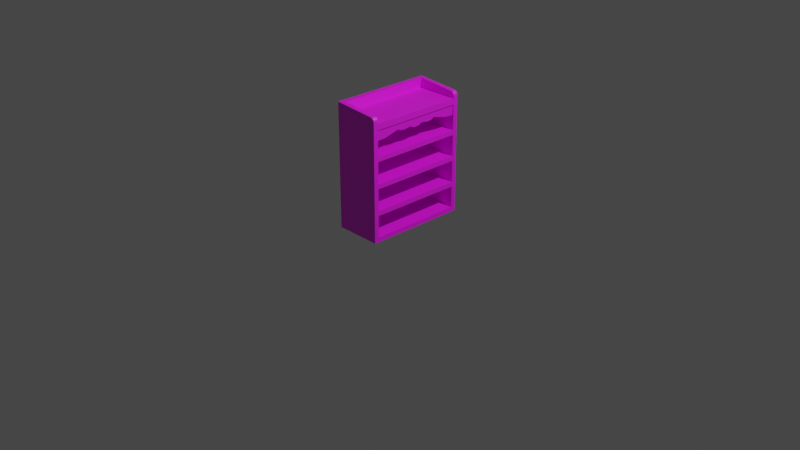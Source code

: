 # Source: shelf.blend  (saved by Blender 2.82.7; exported with 4.5.12 LTS)
import bpy
from mathutils import Matrix  # noqa: F401  (used for matrix-valued properties, if any)

bpy.ops.wm.read_factory_settings(use_empty=True)
scene = bpy.context.scene
scene.name = 'Scene'

# ---- collections
col_collection = bpy.data.collections.new('Collection'); scene.collection.children.link(col_collection)

# ---- images (referenced by path relative to the original .blend; pixels are not part of the script)
import os
ASSET_DIR = os.environ.get("B2B_ASSET_DIR", "")  # directory of the original .blend (textures are referenced by path, not embedded)
HERE = os.path.dirname(os.path.abspath(__file__))  # packed textures are extracted next to this script under _unpacked/

def load_image(name, relpath, width, height, colorspace="sRGB"):
    """Load a texture the original file referenced (path relative to the .blend, or extracted next to this script)."""
    p = next((c for c in (os.path.join(HERE, relpath), os.path.join(ASSET_DIR, relpath)) if relpath and os.path.exists(c)), "")
    if p:
        img = bpy.data.images.load(p, check_existing=True)
        img.name = name
    else:  # same state as the original file: an image datablock whose file is absent (Cycles renders it pink)
        img = bpy.data.images.new(name, width, height)
        img.source = "FILE"
        img.filepath = "//" + (relpath or name)
    img.colorspace_settings.name = colorspace
    return img
img_map__0 = load_image('Map #0', 'wood.jpg', 1024, 1024, 'sRGB')

# ---- materials (node trees are filled in below, after node groups)
mat_wood = bpy.data.materials.new('Wood')
mat_wood.use_transparent_shadow = False
mat_wood.diffuse_color = (0.5, 0.5, 0.5, 1.0)
mat_wood.roughness = 0.5528
mat_wood.specular_intensity = 1.0
mat_wood1 = bpy.data.materials.new('Wood1')
mat_wood1.use_transparent_shadow = False
mat_wood1.diffuse_color = (0.5, 0.5, 0.5, 1.0)
mat_wood1.roughness = 0.5528
mat_wood1.specular_intensity = 1.0

# ---- material node trees
mat_wood.use_nodes = True; mat_wood.node_tree.nodes.clear()
_N = mat_wood.node_tree.nodes; _L = mat_wood.node_tree.links
n0 = _N.new('ShaderNodeOutputMaterial'); n0.name = 'Material Output'; n0.location = (300, 300)
n1 = _N.new('ShaderNodeBsdfPrincipled'); n1.name = 'Principled BSDF'; n1.location = (10, 300)
n1.distribution = 'GGX'
n1.subsurface_method = 'BURLEY'
n1.inputs[2].default_value = 0.5528
n1.inputs[3].default_value = 1.45
n1.inputs[13].default_value = 1.0
n1.inputs[27].default_value = (0.0, 0.0, 0.0, 1.0)
n1.inputs[28].default_value = 1.0
n2 = _N.new('ShaderNodeTexImage'); n2.name = 'Image Texture'; n2.location = (-430, 357)
n2.image = img_map__0
_L.new(n1.outputs[0], n0.inputs[0])
_L.new(n2.outputs[0], n1.inputs[0])
n0.is_active_output = True
mat_wood1.use_nodes = True; mat_wood1.node_tree.nodes.clear()
_N = mat_wood1.node_tree.nodes; _L = mat_wood1.node_tree.links
n0 = _N.new('ShaderNodeOutputMaterial'); n0.name = 'Material Output'; n0.location = (300, 300)
n1 = _N.new('ShaderNodeBsdfPrincipled'); n1.name = 'Principled BSDF'; n1.location = (10, 300)
n1.distribution = 'GGX'
n1.subsurface_method = 'BURLEY'
n1.inputs[2].default_value = 0.5528
n1.inputs[3].default_value = 1.45
n1.inputs[13].default_value = 1.0
n1.inputs[27].default_value = (0.0, 0.0, 0.0, 1.0)
n1.inputs[28].default_value = 1.0
n2 = _N.new('ShaderNodeTexImage'); n2.name = 'Image Texture'; n2.location = (-362, 420)
n2.image = img_map__0
_L.new(n1.outputs[0], n0.inputs[0])
_L.new(n2.outputs[0], n1.inputs[0])
n0.is_active_output = True

# ---- world
world_world = bpy.data.worlds.new('World'); scene.world = world_world
world_world.use_nodes = True; world_world.node_tree.nodes.clear()
_N = world_world.node_tree.nodes; _L = world_world.node_tree.links
n0 = _N.new('ShaderNodeOutputWorld'); n0.name = 'World Output'; n0.location = (300, 300)
n1 = _N.new('ShaderNodeBackground'); n1.name = 'Background'; n1.location = (10, 300)
n1.inputs[0].default_value = (0.05088, 0.05088, 0.05088, 1.0)
_L.new(n1.outputs[0], n0.inputs[0])
n0.is_active_output = True
world_world.color = (0.05088, 0.05088, 0.05088)
world_world.use_sun_shadow = False
world_world.sun_shadow_jitter_overblur = 0.0

# ---- cameras
cam_camera = bpy.data.cameras.new('Camera')
cam_camera.clip_end = 100.0
cam_camera.ortho_scale = 7.314

# ---- lights
light_light = bpy.data.lights.new('Light', 'POINT')
light_light.transmission_factor = 0.0
light_light.energy = 1000.0
light_light.shadow_soft_size = 0.1
light_light.shadow_maximum_resolution = 0.006
light_light.use_absolute_resolution = True

# ---- meshes
me_mesh = bpy.data.meshes.new('Mesh')
me_mesh.from_pydata([(-550.0, -250.0, 0.0), (550.0, -250.0, 0.0), (-550.0, 250.0, 0.0), (550.0, 250.0, 0.0), (-550.0, -250.0, 1224.0), (550.0, -250.0, 1224.0), (-550.0, 250.0, 1224.0), (550.0, 250.0, 1224.0), (-550.0, -250.0, 50.84), (550.0, -250.0, 50.84), (550.0, 250.0, 50.84), (-550.0, 250.0, 50.84), (-550.0, -250.0, 280.7), (550.0, -250.0, 280.7), (550.0, 250.0, 280.7), (-550.0, 250.0, 280.7), (-550.0, -250.0, 331.4), (550.0, -250.0, 331.4), (550.0, 250.0, 331.4), (-550.0, 250.0, 331.4), (-550.0, -250.0, 562.5), (550.0, -250.0, 562.5), (550.0, 250.0, 562.5), (-550.0, 250.0, 562.5), (-550.0, -250.0, 612.9), (550.0, -250.0, 612.9), (550.0, 250.0, 612.9), (-550.0, 250.0, 612.9), (-550.0, -250.0, 841.9), (550.0, -250.0, 841.9), (550.0, 250.0, 841.9), (-550.0, 250.0, 841.9), (-550.0, -250.0, 892.6), (550.0, -250.0, 892.6), (550.0, 250.0, 892.6), (-550.0, 250.0, 892.6), (-550.0, -250.0, 1160.0), (550.0, -250.0, 1160.0), (550.0, 250.0, 1160.0), (-550.0, 250.0, 1160.0), (-499.6, 250.0, 0.0), (500.3, 250.0, 0.0), (500.3, -250.0, 0.0), (-499.6, -250.0, 0.0), (-499.6, -250.0, 1224.0), (500.3, -250.0, 1224.0), (500.3, 250.0, 1224.0), (-499.6, 250.0, 1224.0), (500.3, -250.0, 50.84), (-499.6, -250.0, 50.84), (500.3, -250.0, 280.7), (-499.6, -250.0, 280.7), (500.3, -250.0, 331.4), (-499.6, -250.0, 331.4), (500.3, -250.0, 562.5), (-499.6, -250.0, 562.5), (500.3, -250.0, 612.9), (-499.6, -250.0, 612.9), (500.3, -250.0, 841.9), (-499.6, -250.0, 841.9), (500.3, -250.0, 892.6), (-499.6, -250.0, 892.6), (500.3, -250.0, 1160.0), (-499.6, -250.0, 1160.0), (-499.6, 250.0, 50.84), (500.3, 250.0, 50.84), (-499.6, 250.0, 280.7), (500.3, 250.0, 280.7), (-499.6, 250.0, 331.4), (500.3, 250.0, 331.4), (-499.6, 250.0, 562.5), (500.3, 250.0, 562.5), (-499.6, 250.0, 612.9), (500.3, 250.0, 612.9), (-499.6, 250.0, 841.9), (500.3, 250.0, 841.9), (-499.6, 250.0, 892.6), (500.3, 250.0, 892.6), (-499.6, 250.0, 1160.0), (500.3, 250.0, 1160.0), (-499.6, 230.6, 50.84), (500.3, 230.6, 50.84), (500.3, 230.6, 280.7), (-499.6, 230.6, 280.7), (-499.6, 230.6, 331.4), (500.3, 230.6, 331.4), (500.3, 230.6, 562.5), (-499.6, 230.6, 562.5), (-499.6, 230.6, 612.9), (500.3, 230.6, 612.9), (500.3, 230.6, 841.9), (-499.6, 230.6, 841.9), (-499.6, 230.6, 892.6), (500.3, 230.6, 892.6), (500.3, 230.6, 1160.0), (-499.6, 230.6, 1160.0), (500.3, 200.4, 1224.0), (-499.6, 200.4, 1224.0), (-550.0, -250.0, 1241.0), (-499.6, -250.0, 1241.0), (-499.6, 200.4, 1324.0), (500.3, 200.4, 1324.0), (500.3, -250.0, 1241.0), (550.0, -250.0, 1241.0), (550.0, 250.0, 1324.0), (500.3, 250.0, 1324.0), (-499.6, 250.0, 1324.0), (-550.0, 250.0, 1324.0), (-550.0, -197.9, 1293.0), (-499.6, -197.9, 1293.0), (500.3, -197.9, 1293.0), (550.0, -197.9, 1293.0), (-550.0, -248.9, 1255.0), (-550.0, -245.7, 1267.0), (-550.0, -240.4, 1276.0), (-550.0, -233.0, 1284.0), (-550.0, -223.4, 1289.0), (-550.0, -211.7, 1292.0), (-499.6, -211.7, 1292.0), (-499.6, -223.4, 1289.0), (-499.6, -233.0, 1284.0), (-499.6, -240.4, 1276.0), (-499.6, -245.7, 1267.0), (-499.6, -248.9, 1255.0), (500.3, -248.9, 1255.0), (500.3, -245.7, 1267.0), (500.3, -240.4, 1276.0), (500.3, -233.0, 1284.0), (500.3, -223.4, 1289.0), (500.3, -211.7, 1292.0), (550.0, -211.7, 1292.0), (550.0, -223.4, 1289.0), (550.0, -233.0, 1284.0), (550.0, -240.4, 1276.0), (550.0, -245.7, 1267.0), (550.0, -248.9, 1255.0), (500.3, -218.5, 1160.0), (-499.6, -218.5, 1160.0), (500.3, -239.5, 1160.0), (-499.6, -239.5, 1160.0), (-499.6, -218.5, 1052.0), (500.3, -218.5, 1052.0), (500.3, -239.5, 1052.0), (-499.6, -239.5, 1052.0), (-430.1, -218.5, 1053.0), (-237.0, -218.5, 1096.0), (-196.7, -218.5, 1080.0), (-71.11, -218.5, 1086.0), (-50.32, -218.5, 1072.0), (73.13, -218.5, 1086.0), (148.8, -218.5, 1074.0), (242.8, -218.5, 1097.0), (430.8, -218.5, 1053.0), (430.8, -239.5, 1053.0), (242.8, -239.5, 1097.0), (204.7, -239.5, 1080.0), (73.13, -239.5, 1086.0), (51.04, -239.5, 1072.0), (-71.11, -239.5, 1086.0), (-139.7, -239.5, 1075.0), (-237.0, -239.5, 1096.0), (-430.1, -239.5, 1053.0), (51.04, -218.5, 1072.0), (-50.32, -239.5, 1072.0), (36.56, -218.5, 1066.0), (22.08, -218.5, 1064.0), (7.6, -218.5, 1063.0), (-6.88, -218.5, 1063.0), (-21.36, -218.5, 1064.0), (-35.84, -218.5, 1066.0), (-35.84, -239.5, 1066.0), (-21.36, -239.5, 1064.0), (-6.88, -239.5, 1063.0), (7.6, -239.5, 1063.0), (22.08, -239.5, 1064.0), (36.56, -239.5, 1066.0), (-139.7, -218.5, 1075.0), (204.7, -218.5, 1080.0), (148.8, -239.5, 1074.0), (-196.7, -239.5, 1080.0), (-155.4, -218.5, 1075.0), (-162.3, -218.5, 1075.0), (-169.3, -218.5, 1075.0), (-176.2, -218.5, 1076.0), (-183.1, -218.5, 1077.0), (-189.9, -218.5, 1078.0), (197.8, -218.5, 1078.0), (191.0, -218.5, 1077.0), (184.1, -218.5, 1076.0), (177.2, -218.5, 1075.0), (170.3, -218.5, 1075.0), (163.3, -218.5, 1075.0), (163.3, -239.5, 1075.0), (170.3, -239.5, 1075.0), (177.2, -239.5, 1075.0), (184.1, -239.5, 1076.0), (191.0, -239.5, 1077.0), (197.8, -239.5, 1078.0), (-189.9, -239.5, 1078.0), (-183.1, -239.5, 1077.0), (-176.2, -239.5, 1076.0), (-169.3, -239.5, 1075.0), (-162.3, -239.5, 1075.0), (-155.4, -239.5, 1075.0), (-370.4, -218.5, 1062.0), (371.3, -218.5, 1062.0), (371.3, -239.5, 1062.0), (-370.4, -239.5, 1062.0), (-380.2, -218.5, 1059.0), (-390.0, -218.5, 1057.0), (-399.9, -218.5, 1055.0), (-409.9, -218.5, 1054.0), (-420.0, -218.5, 1053.0), (420.7, -218.5, 1053.0), (410.6, -218.5, 1054.0), (400.7, -218.5, 1056.0), (390.8, -218.5, 1057.0), (381.0, -218.5, 1060.0), (381.0, -239.5, 1060.0), (390.8, -239.5, 1057.0), (400.7, -239.5, 1056.0), (410.6, -239.5, 1054.0), (420.7, -239.5, 1053.0), (-420.0, -239.5, 1053.0), (-409.9, -239.5, 1054.0), (-399.9, -239.5, 1055.0), (-390.0, -239.5, 1057.0), (-380.2, -239.5, 1059.0)], [], [(41, 42, 43), (43, 40, 41), (45, 96, 97), (97, 44, 45), (42, 48, 49), (49, 43, 42), (81, 82, 83), (83, 80, 81), (50, 52, 53), (53, 51, 50), (85, 86, 87), (87, 84, 85), (54, 56, 57), (57, 55, 54), (89, 90, 91), (91, 88, 89), (58, 60, 61), (61, 59, 58), (93, 94, 95), (95, 92, 93), (62, 45, 44), (44, 63, 62), (1, 3, 10), (10, 9, 1), (9, 10, 14), (14, 13, 9), (13, 14, 18), (18, 17, 13), (17, 18, 22), (22, 21, 17), (21, 22, 26), (26, 25, 21), (25, 26, 30), (30, 29, 25), (29, 30, 34), (34, 33, 29), (33, 34, 38), (38, 37, 33), (37, 38, 7), (7, 5, 37), (40, 64, 65), (65, 41, 40), (64, 66, 67), (67, 65, 64), (66, 68, 69), (69, 67, 66), (68, 70, 71), (71, 69, 68), (70, 72, 73), (73, 71, 70), (72, 74, 75), (75, 73, 72), (74, 76, 77), (77, 75, 74), (76, 78, 79), (79, 77, 76), (78, 47, 46), (46, 79, 78), (2, 0, 8), (8, 11, 2), (11, 8, 12), (12, 15, 11), (15, 12, 16), (16, 19, 15), (19, 16, 20), (20, 23, 19), (23, 20, 24), (24, 27, 23), (27, 24, 28), (28, 31, 27), (31, 28, 32), (32, 35, 31), (35, 32, 36), (36, 39, 35), (39, 36, 4), (4, 6, 39), (3, 1, 42), (42, 41, 3), (0, 2, 40), (40, 43, 0), (111, 104, 105), (111, 105, 101), (110, 111, 101), (107, 108, 109), (107, 109, 100), (106, 107, 100), (1, 9, 48), (48, 42, 1), (8, 0, 43), (43, 49, 8), (9, 13, 50), (50, 48, 9), (12, 8, 49), (49, 51, 12), (13, 17, 52), (52, 50, 13), (16, 12, 51), (51, 53, 16), (17, 21, 54), (54, 52, 17), (20, 16, 53), (53, 55, 20), (21, 25, 56), (56, 54, 21), (24, 20, 55), (55, 57, 24), (25, 29, 58), (58, 56, 25), (28, 24, 57), (57, 59, 28), (29, 33, 60), (60, 58, 29), (32, 28, 59), (59, 61, 32), (33, 37, 62), (62, 60, 33), (36, 32, 61), (61, 63, 36), (37, 5, 45), (45, 62, 37), (4, 36, 63), (63, 44, 4), (2, 11, 64), (64, 40, 2), (10, 3, 41), (41, 65, 10), (11, 15, 66), (66, 64, 11), (14, 10, 65), (65, 67, 14), (15, 19, 68), (68, 66, 15), (18, 14, 67), (67, 69, 18), (19, 23, 70), (70, 68, 19), (22, 18, 69), (69, 71, 22), (23, 27, 72), (72, 70, 23), (26, 22, 71), (71, 73, 26), (27, 31, 74), (74, 72, 27), (30, 26, 73), (73, 75, 30), (31, 35, 76), (76, 74, 31), (34, 30, 75), (75, 77, 34), (35, 39, 78), (78, 76, 35), (38, 34, 77), (77, 79, 38), (39, 6, 47), (47, 78, 39), (7, 38, 79), (79, 46, 7), (49, 48, 81), (81, 80, 49), (48, 50, 82), (82, 81, 48), (50, 51, 83), (83, 82, 50), (51, 49, 80), (80, 83, 51), (53, 52, 85), (85, 84, 53), (52, 54, 86), (86, 85, 52), (54, 55, 87), (87, 86, 54), (55, 53, 84), (84, 87, 55), (57, 56, 89), (89, 88, 57), (56, 58, 90), (90, 89, 56), (58, 59, 91), (91, 90, 58), (59, 57, 88), (88, 91, 59), (61, 60, 93), (93, 92, 61), (60, 62, 138), (60, 138, 136), (60, 136, 94), (60, 94, 93), (63, 139, 138), (138, 62, 63), (63, 61, 92), (92, 95, 137), (92, 137, 139), (63, 92, 139), (105, 106, 100), (100, 101, 105), (4, 44, 99), (99, 98, 4), (44, 97, 100), (100, 109, 118), (100, 118, 119), (100, 119, 120), (100, 120, 121), (100, 121, 122), (100, 122, 123), (100, 123, 99), (44, 100, 99), (97, 96, 101), (101, 100, 97), (45, 102, 124), (45, 124, 125), (45, 125, 126), (45, 126, 127), (45, 127, 128), (45, 128, 129), (45, 129, 110), (96, 45, 110), (96, 110, 101), (45, 5, 103), (103, 102, 45), (5, 7, 104), (104, 111, 130), (104, 130, 131), (104, 131, 132), (104, 132, 133), (104, 133, 134), (104, 134, 135), (104, 135, 103), (5, 104, 103), (7, 46, 105), (105, 104, 7), (46, 47, 106), (106, 105, 46), (47, 6, 107), (107, 106, 47), (4, 98, 112), (4, 112, 113), (4, 113, 114), (4, 114, 115), (4, 115, 116), (4, 116, 117), (4, 117, 108), (6, 4, 108), (6, 108, 107), (118, 109, 108), (108, 117, 118), (130, 111, 110), (110, 129, 130), (119, 118, 117), (117, 116, 119), (120, 119, 116), (116, 115, 120), (121, 120, 115), (115, 114, 121), (122, 121, 114), (114, 113, 122), (123, 122, 113), (113, 112, 123), (99, 123, 112), (112, 98, 99), (131, 130, 129), (129, 128, 131), (132, 131, 128), (128, 127, 132), (133, 132, 127), (127, 126, 133), (134, 133, 126), (126, 125, 134), (135, 134, 125), (125, 124, 135), (103, 135, 124), (124, 102, 103), (95, 94, 136), (136, 137, 95), (148, 163, 158), (158, 147, 148), (136, 141, 152), (152, 213, 214), (136, 152, 214), (214, 215, 216), (216, 217, 205), (214, 216, 205), (136, 214, 205), (136, 205, 151), (137, 136, 151), (151, 177, 186), (186, 187, 188), (151, 186, 188), (188, 189, 190), (190, 191, 150), (188, 190, 150), (151, 188, 150), (151, 150, 149), (149, 162, 164), (164, 165, 166), (149, 164, 166), (166, 167, 168), (168, 169, 148), (166, 168, 148), (149, 166, 148), (149, 148, 147), (151, 149, 147), (137, 151, 147), (176, 180, 181), (147, 176, 181), (181, 182, 183), (183, 184, 185), (181, 183, 185), (147, 181, 185), (185, 146, 145), (147, 185, 145), (137, 147, 145), (204, 208, 209), (145, 204, 209), (209, 210, 211), (211, 212, 144), (209, 211, 144), (145, 209, 144), (137, 145, 144), (137, 144, 140), (136, 138, 142), (142, 141, 136), (139, 143, 161), (161, 223, 224), (139, 161, 224), (224, 225, 226), (226, 227, 207), (224, 226, 207), (139, 224, 207), (139, 207, 160), (138, 139, 160), (160, 179, 198), (198, 199, 200), (160, 198, 200), (200, 201, 202), (202, 203, 159), (200, 202, 159), (160, 200, 159), (160, 159, 158), (158, 163, 170), (170, 171, 172), (158, 170, 172), (172, 173, 174), (174, 175, 157), (172, 174, 157), (158, 172, 157), (158, 157, 156), (160, 158, 156), (138, 160, 156), (156, 178, 192), (192, 193, 194), (156, 192, 194), (194, 195, 196), (196, 197, 155), (194, 196, 155), (156, 194, 155), (156, 155, 154), (138, 156, 154), (206, 218, 219), (154, 206, 219), (219, 220, 221), (221, 222, 153), (219, 221, 153), (154, 219, 153), (138, 154, 153), (138, 153, 142), (139, 137, 140), (140, 143, 139), (141, 142, 153), (153, 152, 141), (205, 206, 154), (154, 151, 205), (151, 154, 155), (155, 177, 151), (150, 178, 156), (156, 149, 150), (149, 156, 157), (157, 162, 149), (143, 140, 144), (144, 161, 143), (207, 204, 145), (145, 160, 207), (160, 145, 146), (146, 179, 160), (159, 176, 147), (147, 158, 159), (170, 163, 148), (148, 169, 170), (171, 170, 169), (169, 168, 171), (172, 171, 168), (168, 167, 172), (173, 172, 167), (167, 166, 173), (174, 173, 166), (166, 165, 174), (175, 174, 165), (165, 164, 175), (157, 175, 164), (164, 162, 157), (192, 178, 150), (150, 191, 192), (180, 176, 159), (159, 203, 180), (193, 192, 191), (191, 190, 193), (194, 193, 190), (190, 189, 194), (195, 194, 189), (189, 188, 195), (196, 195, 188), (188, 187, 196), (197, 196, 187), (187, 186, 197), (155, 197, 186), (186, 177, 155), (181, 180, 203), (203, 202, 181), (182, 181, 202), (202, 201, 182), (183, 182, 201), (201, 200, 183), (184, 183, 200), (200, 199, 184), (185, 184, 199), (199, 198, 185), (146, 185, 198), (198, 179, 146), (218, 206, 205), (205, 217, 218), (208, 204, 207), (207, 227, 208), (219, 218, 217), (217, 216, 219), (220, 219, 216), (216, 215, 220), (221, 220, 215), (215, 214, 221), (222, 221, 214), (214, 213, 222), (153, 222, 213), (213, 152, 153), (209, 208, 227), (227, 226, 209), (210, 209, 226), (226, 225, 210), (211, 210, 225), (225, 224, 211), (212, 211, 224), (224, 223, 212), (144, 212, 223), (223, 161, 144)])
me_mesh.polygons.foreach_set('use_smooth', [True] * 452)
me_mesh.polygons.foreach_set('material_index', [0, 0, 0, 0, 0, 0, 0, 0, 0, 0, 0, 0, 0, 0, 0, 0, 0, 0, 0, 0, 0, 0, 0, 0, 0, 0, 0, 0, 0, 0, 0, 0, 0, 0, 0, 0, 0, 0, 0, 0, 0, 0, 0, 0, 0, 0, 0, 0, 0, 0, 0, 0, 0, 0, 0, 0, 0, 0, 0, 0, 0, 0, 0, 0, 0, 0, 0, 0, 0, 0, 0, 0, 0, 0, 0, 0, 0, 0, 0, 0, 0, 0, 0, 0, 0, 0, 0, 0, 0, 0, 0, 0, 0, 0, 0, 0, 0, 0, 0, 0, 0, 0, 0, 0, 0, 0, 0, 0, 0, 0, 0, 0, 0, 0, 0, 0, 0, 0, 0, 0, 0, 0, 0, 0, 0, 0, 0, 0, 0, 0, 0, 0, 0, 0, 0, 0, 0, 0, 0, 0, 0, 0, 0, 0, 0, 0, 0, 0, 0, 0, 0, 0, 0, 0, 0, 0, 0, 0, 0, 0, 0, 0, 0, 0, 0, 0, 0, 0, 0, 0, 0, 0, 0, 0, 0, 0, 0, 0, 0, 0, 0, 0, 0, 0, 0, 0, 0, 0, 0, 0, 0, 0, 0, 0, 0, 0, 0, 0, 0, 0, 0, 0, 0, 0, 0, 0, 0, 0, 0, 0, 0, 0, 0, 0, 0, 0, 0, 0, 0, 0, 0, 0, 0, 0, 0, 0, 0, 0, 0, 0, 0, 0, 0, 0, 0, 0, 0, 0, 0, 0, 0, 0, 0, 0, 0, 0, 0, 0, 0, 0, 0, 0, 0, 0, 0, 0, 0, 0, 0, 0, 0, 0, 0, 0, 0, 0, 0, 0, 0, 0, 0, 0, 0, 0, 0, 0, 0, 0, 0, 0, 0, 0, 0, 0, 0, 0, 0, 0, 0, 0, 0, 0, 0, 0, 0, 0, 0, 0, 0, 0, 0, 0, 0, 0, 0, 0, 0, 0, 0, 0, 0, 0, 0, 0, 0, 0, 0, 0, 0, 0, 0, 0, 1, 1, 1, 1, 1, 1, 1, 1, 1, 1, 1, 1, 1, 1, 1, 1, 1, 1, 1, 1, 1, 1, 1, 1, 1, 1, 1, 1, 1, 1, 1, 1, 1, 1, 1, 1, 1, 1, 1, 1, 1, 1, 1, 1, 0, 0, 0, 0, 0, 0, 0, 0, 0, 0, 0, 0, 0, 0, 0, 0, 0, 0, 0, 0, 0, 0, 0, 0, 0, 0, 0, 0, 0, 0, 0, 0, 0, 0, 0, 0, 0, 0, 0, 0, 0, 0, 0, 0, 0, 0, 0, 0, 0, 0, 0, 0, 0, 0, 0, 0, 0, 0, 0, 0, 0, 0, 0, 0, 0, 0, 0, 0, 0, 0, 0, 0, 0, 0, 0, 0, 0, 0, 0, 0, 0, 0, 0, 0, 0, 0])
_k = set([(0, 2), (0, 8), (0, 43), (1, 3), (1, 9), (1, 42), (2, 11), (2, 40), (3, 10), (3, 41), (4, 36), (4, 98), (5, 37), (5, 103), (6, 39), (6, 107), (7, 38), (7, 104), (8, 12), (9, 13), (10, 14), (11, 15), (12, 16), (13, 17), (14, 18), (15, 19), (16, 20), (17, 21), (18, 22), (19, 23), (20, 24), (21, 25), (22, 26), (23, 27), (24, 28), (25, 29), (26, 30), (27, 31), (28, 32), (29, 33), (30, 34), (31, 35), (32, 36), (33, 37), (34, 38), (35, 39), (40, 41), (42, 43), (44, 45), (44, 97), (44, 99), (45, 96), (45, 102), (48, 49), (48, 50), (48, 81), (49, 51), (49, 80), (50, 51), (50, 82), (51, 83), (52, 53), (52, 54), (52, 85), (53, 55), (53, 84), (54, 55), (54, 86), (55, 87), (56, 57), (56, 58), (56, 89), (57, 59), (57, 88), (58, 59), (58, 90), (59, 91), (60, 61), (60, 62), (60, 93), (61, 63), (61, 92), (62, 63), (62, 138), (63, 139), (80, 81), (80, 83), (81, 82), (82, 83), (84, 85), (84, 87), (85, 86), (86, 87), (88, 89), (88, 91), (89, 90), (90, 91), (92, 93), (92, 95), (93, 94), (94, 95), (94, 136), (95, 137), (96, 97), (96, 101), (97, 100), (98, 112), (99, 123), (100, 101), (100, 109), (101, 110), (102, 124), (103, 135), (104, 105), (104, 111), (105, 106), (106, 107), (107, 108), (108, 117), (109, 118), (110, 129), (111, 130), (112, 113), (113, 114), (114, 115), (115, 116), (116, 117), (118, 119), (119, 120), (120, 121), (121, 122), (122, 123), (124, 125), (125, 126), (126, 127), (127, 128), (128, 129), (130, 131), (131, 132), (132, 133), (133, 134), (134, 135), (136, 137), (136, 138), (136, 141), (137, 139), (137, 140), (138, 139), (138, 142), (139, 143), (140, 143), (140, 144), (141, 142), (141, 152), (142, 153), (143, 161), (144, 212), (145, 146), (145, 160), (145, 204), (146, 185), (147, 148), (147, 176), (148, 169), (149, 150), (149, 162), (150, 191), (151, 154), (151, 177), (151, 205), (152, 213), (153, 222), (154, 155), (154, 206), (155, 197), (156, 157), (156, 178), (157, 175), (158, 159), (158, 163), (159, 203), (160, 179), (160, 207), (161, 223), (162, 164), (163, 170), (164, 165), (165, 166), (166, 167), (167, 168), (168, 169), (170, 171), (171, 172), (172, 173), (173, 174), (174, 175), (176, 180), (177, 186), (178, 192), (179, 198), (180, 181), (181, 182), (182, 183), (183, 184), (184, 185), (186, 187), (187, 188), (188, 189), (189, 190), (190, 191), (192, 193), (193, 194), (194, 195), (195, 196), (196, 197), (198, 199), (199, 200), (200, 201), (201, 202), (202, 203), (204, 208), (205, 217), (206, 218), (207, 227), (208, 209), (209, 210), (210, 211), (211, 212), (213, 214), (214, 215), (215, 216), (216, 217), (218, 219), (219, 220), (220, 221), (221, 222), (223, 224), (224, 225), (225, 226), (226, 227)])
me_mesh.attributes.new('sharp_edge', 'BOOLEAN', 'EDGE').data.foreach_set('value', [ (min(e.vertices), max(e.vertices)) in _k for e in me_mesh.edges])
_uv = me_mesh.uv_layers.new(name='UVChannel_1')
_uv.uv.foreach_set('vector', [-0.01325, 0.7565, -0.01325, 0.2435, 1.013, 0.2435, 1.013, 0.2435, 1.013, 0.7565, -0.01325, 0.7565, 1.013, 0.2435, 1.013, 0.7056, -0.01251, 0.7056, -0.01251, 0.7056, -0.01251, 0.2435, 1.013, 0.2435, 1.013, -0.1793, 1.013, -0.1272, -0.01251, -0.1272, -0.01251, -0.1272, -0.01251, -0.1793, 1.013, -0.1793, 1.013, -0.1272, 1.013, 0.1086, -0.01251, 0.1086, -0.01251, 0.1086, -0.01251, -0.1272, 1.013, -0.1272, 1.013, 0.1086, 1.013, 0.1606, -0.01251, 0.1606, -0.01251, 0.1606, -0.01251, 0.1086, 1.013, 0.1086, 1.013, 0.1606, 1.013, 0.3976, -0.01251, 0.3976, -0.01251, 0.3976, -0.01251, 0.1606, 1.013, 0.1606, 1.013, 0.3976, 1.013, 0.4494, -0.01251, 0.4494, -0.01251, 0.4494, -0.01251, 0.3976, 1.013, 0.3976, 1.013, 0.4494, 1.013, 0.6843, -0.01251, 0.6843, -0.01251, 0.6843, -0.01251, 0.4494, 1.013, 0.4494, 1.013, 0.6843, 1.013, 0.7363, -0.01251, 0.7363, -0.01251, 0.7363, -0.01251, 0.6843, 1.013, 0.6843, 1.013, 0.7363, 1.013, 1.011, -0.01251, 1.011, -0.01251, 1.011, -0.01251, 0.7363, 1.013, 0.7363, 1.013, 1.011, 1.013, 1.076, -0.01251, 1.076, -0.01251, 1.076, -0.01251, 1.011, 1.013, 1.011, 0.2435, -0.1793, 0.7565, -0.1793, 0.7565, -0.1272, 0.7565, -0.1272, 0.2435, -0.1272, 0.2435, -0.1793, 0.2435, -0.1272, 0.7565, -0.1272, 0.7565, 0.1086, 0.7565, 0.1086, 0.2435, 0.1086, 0.2435, -0.1272, 0.2435, 0.1086, 0.7565, 0.1086, 0.7565, 0.1606, 0.7565, 0.1606, 0.2435, 0.1606, 0.2435, 0.1086, 0.2435, 0.1606, 0.7565, 0.1606, 0.7565, 0.3976, 0.7565, 0.3976, 0.2435, 0.3976, 0.2435, 0.1606, 0.2435, 0.3976, 0.7565, 0.3976, 0.7565, 0.4494, 0.7565, 0.4494, 0.2435, 0.4494, 0.2435, 0.3976, 0.2435, 0.4494, 0.7565, 0.4494, 0.7565, 0.6843, 0.7565, 0.6843, 0.2435, 0.6843, 0.2435, 0.4494, 0.2435, 0.6843, 0.7565, 0.6843, 0.7565, 0.7363, 0.7565, 0.7363, 0.2435, 0.7363, 0.2435, 0.6843, 0.2435, 0.7363, 0.7565, 0.7363, 0.7565, 1.011, 0.7565, 1.011, 0.2435, 1.011, 0.2435, 0.7363, 0.2435, 1.011, 0.7565, 1.011, 0.7565, 1.076, 0.7565, 1.076, 0.2435, 1.076, 0.2435, 1.011, 1.013, -0.1793, 1.013, -0.1272, -0.01325, -0.1272, -0.01325, -0.1272, -0.01325, -0.1793, 1.013, -0.1793, 1.013, -0.1272, 1.013, 0.1086, -0.01325, 0.1086, -0.01325, 0.1086, -0.01325, -0.1272, 1.013, -0.1272, 1.013, 0.1086, 1.013, 0.1606, -0.01325, 0.1606, -0.01325, 0.1606, -0.01325, 0.1086, 1.013, 0.1086, 1.013, 0.1606, 1.013, 0.3976, -0.01325, 0.3976, -0.01325, 0.3976, -0.01325, 0.1606, 1.013, 0.1606, 1.013, 0.3976, 1.013, 0.4494, -0.01325, 0.4494, -0.01325, 0.4494, -0.01325, 0.3976, 1.013, 0.3976, 1.013, 0.4494, 1.013, 0.6843, -0.01325, 0.6843, -0.01325, 0.6843, -0.01325, 0.4494, 1.013, 0.4494, 1.013, 0.6843, 1.013, 0.7363, -0.01325, 0.7363, -0.01325, 0.7363, -0.01325, 0.6843, 1.013, 0.6843, 1.013, 0.7363, 1.013, 1.011, -0.01325, 1.011, -0.01325, 1.011, -0.01325, 0.7363, 1.013, 0.7363, 1.013, 1.011, 1.013, 1.076, -0.01325, 1.076, -0.01325, 1.076, -0.01325, 1.011, 1.013, 1.011, 0.2435, -0.1793, 0.7565, -0.1793, 0.7565, -0.1272, 0.7565, -0.1272, 0.2435, -0.1272, 0.2435, -0.1793, 0.2435, -0.1272, 0.7565, -0.1272, 0.7565, 0.1086, 0.7565, 0.1086, 0.2435, 0.1086, 0.2435, -0.1272, 0.2435, 0.1086, 0.7565, 0.1086, 0.7565, 0.1606, 0.7565, 0.1606, 0.2435, 0.1606, 0.2435, 0.1086, 0.2435, 0.1606, 0.7565, 0.1606, 0.7565, 0.3976, 0.7565, 0.3976, 0.2435, 0.3976, 0.2435, 0.1606, 0.2435, 0.3976, 0.7565, 0.3976, 0.7565, 0.4494, 0.7565, 0.4494, 0.2435, 0.4494, 0.2435, 0.3976, 0.2435, 0.4494, 0.7565, 0.4494, 0.7565, 0.6843, 0.7565, 0.6843, 0.2435, 0.6843, 0.2435, 0.4494, 0.2435, 0.6843, 0.7565, 0.6843, 0.7565, 0.7363, 0.7565, 0.7363, 0.2435, 0.7363, 0.2435, 0.6843, 0.2435, 0.7363, 0.7565, 0.7363, 0.7565, 1.011, 0.7565, 1.011, 0.2435, 1.011, 0.2435, 0.7363, 0.2435, 1.011, 0.7565, 1.011, 0.7565, 1.076, 0.7565, 1.076, 0.2435, 1.076, 0.2435, 1.011, -0.06421, 0.7565, -0.06421, 0.2435, -0.01325, 0.2435, -0.01325, 0.2435, -0.01325, 0.7565, -0.06421, 0.7565, 1.064, 0.2435, 1.064, 0.7565, 1.013, 0.7565, 1.013, 0.7565, 1.013, 0.2435, 1.064, 0.2435, 1.064, 0.297, 1.064, 0.7565, 1.013, 0.7565, 1.064, 0.297, 1.013, 0.7565, 1.013, 0.7056, 1.013, 0.297, 1.064, 0.297, 1.013, 0.7056, -0.06421, 0.7565, -0.06421, 0.297, -0.01251, 0.297, -0.06421, 0.7565, -0.01251, 0.297, -0.01251, 0.7056, -0.01251, 0.7565, -0.06421, 0.7565, -0.01251, 0.7056, 1.064, -0.1793, 1.064, -0.1272, 1.013, -0.1272, 1.013, -0.1272, 1.013, -0.1793, 1.064, -0.1793, -0.06421, -0.1272, -0.06421, -0.1793, -0.01251, -0.1793, -0.01251, -0.1793, -0.01251, -0.1272, -0.06421, -0.1272, 1.064, -0.1272, 1.064, 0.1086, 1.013, 0.1086, 1.013, 0.1086, 1.013, -0.1272, 1.064, -0.1272, -0.06421, 0.1086, -0.06421, -0.1272, -0.01251, -0.1272, -0.01251, -0.1272, -0.01251, 0.1086, -0.06421, 0.1086, 1.064, 0.1086, 1.064, 0.1606, 1.013, 0.1606, 1.013, 0.1606, 1.013, 0.1086, 1.064, 0.1086, -0.06421, 0.1606, -0.06421, 0.1086, -0.01251, 0.1086, -0.01251, 0.1086, -0.01251, 0.1606, -0.06421, 0.1606, 1.064, 0.1606, 1.064, 0.3976, 1.013, 0.3976, 1.013, 0.3976, 1.013, 0.1606, 1.064, 0.1606, -0.06421, 0.3976, -0.06421, 0.1606, -0.01251, 0.1606, -0.01251, 0.1606, -0.01251, 0.3976, -0.06421, 0.3976, 1.064, 0.3976, 1.064, 0.4494, 1.013, 0.4494, 1.013, 0.4494, 1.013, 0.3976, 1.064, 0.3976, -0.06421, 0.4494, -0.06421, 0.3976, -0.01251, 0.3976, -0.01251, 0.3976, -0.01251, 0.4494, -0.06421, 0.4494, 1.064, 0.4494, 1.064, 0.6843, 1.013, 0.6843, 1.013, 0.6843, 1.013, 0.4494, 1.064, 0.4494, -0.06421, 0.6843, -0.06421, 0.4494, -0.01251, 0.4494, -0.01251, 0.4494, -0.01251, 0.6843, -0.06421, 0.6843, 1.064, 0.6843, 1.064, 0.7363, 1.013, 0.7363, 1.013, 0.7363, 1.013, 0.6843, 1.064, 0.6843, -0.06421, 0.7363, -0.06421, 0.6843, -0.01251, 0.6843, -0.01251, 0.6843, -0.01251, 0.7363, -0.06421, 0.7363, 1.064, 0.7363, 1.064, 1.011, 1.013, 1.011, 1.013, 1.011, 1.013, 0.7363, 1.064, 0.7363, -0.06421, 1.011, -0.06421, 0.7363, -0.01251, 0.7363, -0.01251, 0.7363, -0.01251, 1.011, -0.06421, 1.011, 1.064, 1.011, 1.064, 1.076, 1.013, 1.076, 1.013, 1.076, 1.013, 1.011, 1.064, 1.011, -0.06421, 1.076, -0.06421, 1.011, -0.01251, 1.011, -0.01251, 1.011, -0.01251, 1.076, -0.06421, 1.076, 1.064, -0.1793, 1.064, -0.1272, 1.013, -0.1272, 1.013, -0.1272, 1.013, -0.1793, 1.064, -0.1793, -0.06421, -0.1272, -0.06421, -0.1793, -0.01325, -0.1793, -0.01325, -0.1793, -0.01325, -0.1272, -0.06421, -0.1272, 1.064, -0.1272, 1.064, 0.1086, 1.013, 0.1086, 1.013, 0.1086, 1.013, -0.1272, 1.064, -0.1272, -0.06421, 0.1086, -0.06421, -0.1272, -0.01325, -0.1272, -0.01325, -0.1272, -0.01325, 0.1086, -0.06421, 0.1086, 1.064, 0.1086, 1.064, 0.1606, 1.013, 0.1606, 1.013, 0.1606, 1.013, 0.1086, 1.064, 0.1086, -0.06421, 0.1606, -0.06421, 0.1086, -0.01325, 0.1086, -0.01325, 0.1086, -0.01325, 0.1606, -0.06421, 0.1606, 1.064, 0.1606, 1.064, 0.3976, 1.013, 0.3976, 1.013, 0.3976, 1.013, 0.1606, 1.064, 0.1606, -0.06421, 0.3976, -0.06421, 0.1606, -0.01325, 0.1606, -0.01325, 0.1606, -0.01325, 0.3976, -0.06421, 0.3976, 1.064, 0.3976, 1.064, 0.4494, 1.013, 0.4494, 1.013, 0.4494, 1.013, 0.3976, 1.064, 0.3976, -0.06421, 0.4494, -0.06421, 0.3976, -0.01325, 0.3976, -0.01325, 0.3976, -0.01325, 0.4494, -0.06421, 0.4494, 1.064, 0.4494, 1.064, 0.6843, 1.013, 0.6843, 1.013, 0.6843, 1.013, 0.4494, 1.064, 0.4494, -0.06421, 0.6843, -0.06421, 0.4494, -0.01325, 0.4494, -0.01325, 0.4494, -0.01325, 0.6843, -0.06421, 0.6843, 1.064, 0.6843, 1.064, 0.7363, 1.013, 0.7363, 1.013, 0.7363, 1.013, 0.6843, 1.064, 0.6843, -0.06421, 0.7363, -0.06421, 0.6843, -0.01325, 0.6843, -0.01325, 0.6843, -0.01325, 0.7363, -0.06421, 0.7363, 1.064, 0.7363, 1.064, 1.011, 1.013, 1.011, 1.013, 1.011, 1.013, 0.7363, 1.064, 0.7363, -0.06421, 1.011, -0.06421, 0.7363, -0.01325, 0.7363, -0.01325, 0.7363, -0.01325, 1.011, -0.06421, 1.011, 1.064, 1.011, 1.064, 1.076, 1.013, 1.076, 1.013, 1.076, 1.013, 1.011, 1.064, 1.011, -0.06421, 1.076, -0.06421, 1.011, -0.01325, 1.011, -0.01325, 1.011, -0.01325, 1.076, -0.06421, 1.076, -0.01251, 0.2435, 1.013, 0.2435, 1.013, 0.7365, 1.013, 0.7365, -0.01251, 0.7365, -0.01251, 0.2435, 0.7565, -0.1272, 0.7565, 0.1086, 0.2635, 0.1086, 0.2635, 0.1086, 0.2635, -0.1272, 0.7565, -0.1272, -0.01325, 0.2435, 1.013, 0.2435, 1.013, 0.7365, 1.013, 0.7365, -0.01325, 0.7365, -0.01325, 0.2435, 0.2435, 0.1086, 0.2435, -0.1272, 0.7365, -0.1272, 0.7365, -0.1272, 0.7365, 0.1086, 0.2435, 0.1086, -0.01251, 0.2435, 1.013, 0.2435, 1.013, 0.7365, 1.013, 0.7365, -0.01251, 0.7365, -0.01251, 0.2435, 0.7565, 0.1606, 0.7565, 0.3976, 0.2635, 0.3976, 0.2635, 0.3976, 0.2635, 0.1606, 0.7565, 0.1606, -0.01325, 0.2435, 1.013, 0.2435, 1.013, 0.7365, 1.013, 0.7365, -0.01325, 0.7365, -0.01325, 0.2435, 0.2435, 0.3976, 0.2435, 0.1606, 0.7365, 0.1606, 0.7365, 0.1606, 0.7365, 0.3976, 0.2435, 0.3976, -0.01251, 0.2435, 1.013, 0.2435, 1.013, 0.7365, 1.013, 0.7365, -0.01251, 0.7365, -0.01251, 0.2435, 0.7565, 0.4494, 0.7565, 0.6843, 0.2635, 0.6843, 0.2635, 0.6843, 0.2635, 0.4494, 0.7565, 0.4494, -0.01325, 0.2435, 1.013, 0.2435, 1.013, 0.7365, 1.013, 0.7365, -0.01325, 0.7365, -0.01325, 0.2435, 0.2435, 0.6843, 0.2435, 0.4494, 0.7365, 0.4494, 0.7365, 0.4494, 0.7365, 0.6843, 0.2435, 0.6843, -0.01251, 0.2435, 1.013, 0.2435, 1.013, 0.7365, 1.013, 0.7365, -0.01251, 0.7365, -0.01251, 0.2435, 0.7565, 0.7363, 0.7565, 1.011, 0.7457, 1.011, 0.7565, 0.7363, 0.7457, 1.011, 0.7241, 1.011, 0.7565, 0.7363, 0.7241, 1.011, 0.2635, 1.011, 0.7565, 0.7363, 0.2635, 1.011, 0.2635, 0.7363, 1.013, 0.2435, 1.013, 0.2543, -0.01325, 0.2543, -0.01325, 0.2543, -0.01325, 0.2435, 1.013, 0.2435, 0.2435, 1.011, 0.2435, 0.7363, 0.7365, 0.7363, 0.7365, 0.7363, 0.7365, 1.011, 0.2759, 1.011, 0.7365, 0.7363, 0.2759, 1.011, 0.2543, 1.011, 0.2435, 1.011, 0.7365, 0.7363, 0.2543, 1.011, 1.013, 0.7565, -0.01251, 0.7565, -0.01251, 0.7056, -0.01251, 0.7056, 1.013, 0.7056, 1.013, 0.7565, -0.06421, 1.076, -0.01251, 1.076, -0.01251, 1.094, -0.01251, 1.094, -0.06421, 1.094, -0.06421, 1.076, 0.2435, 1.076, 0.7056, 1.076, 0.7056, 1.179, 0.7056, 1.179, 0.297, 1.148, 0.2828, 1.146, 0.7056, 1.179, 0.2828, 1.146, 0.2708, 1.143, 0.7056, 1.179, 0.2708, 1.143, 0.261, 1.138, 0.7056, 1.179, 0.261, 1.138, 0.2534, 1.13, 0.7056, 1.179, 0.2534, 1.13, 0.2479, 1.12, 0.7056, 1.179, 0.2479, 1.12, 0.2446, 1.108, 0.7056, 1.179, 0.2446, 1.108, 0.2435, 1.094, 0.2435, 1.076, 0.7056, 1.179, 0.2435, 1.094, -0.01251, 1.076, 1.013, 1.076, 1.013, 1.179, 1.013, 1.179, -0.01251, 1.179, -0.01251, 1.076, 0.7565, 1.076, 0.7565, 1.094, 0.7554, 1.108, 0.7565, 1.076, 0.7554, 1.108, 0.7521, 1.12, 0.7565, 1.076, 0.7521, 1.12, 0.7466, 1.13, 0.7565, 1.076, 0.7466, 1.13, 0.739, 1.138, 0.7565, 1.076, 0.739, 1.138, 0.7292, 1.143, 0.7565, 1.076, 0.7292, 1.143, 0.7172, 1.146, 0.7565, 1.076, 0.7172, 1.146, 0.703, 1.148, 0.2944, 1.076, 0.7565, 1.076, 0.703, 1.148, 0.2944, 1.076, 0.703, 1.148, 0.2944, 1.179, 1.013, 1.076, 1.064, 1.076, 1.064, 1.094, 1.064, 1.094, 1.013, 1.094, 1.013, 1.076, 0.2435, 1.076, 0.7565, 1.076, 0.7565, 1.179, 0.7565, 1.179, 0.297, 1.148, 0.2828, 1.146, 0.7565, 1.179, 0.2828, 1.146, 0.2708, 1.143, 0.7565, 1.179, 0.2708, 1.143, 0.261, 1.138, 0.7565, 1.179, 0.261, 1.138, 0.2534, 1.13, 0.7565, 1.179, 0.2534, 1.13, 0.2479, 1.12, 0.7565, 1.179, 0.2479, 1.12, 0.2446, 1.108, 0.7565, 1.179, 0.2446, 1.108, 0.2435, 1.094, 0.2435, 1.076, 0.7565, 1.179, 0.2435, 1.094, -0.06421, 1.076, -0.01325, 1.076, -0.01325, 1.179, -0.01325, 1.179, -0.06421, 1.179, -0.06421, 1.076, -0.01325, 1.076, 1.013, 1.076, 1.013, 1.179, 1.013, 1.179, -0.01325, 1.179, -0.01325, 1.076, 1.013, 1.076, 1.064, 1.076, 1.064, 1.179, 1.064, 1.179, 1.013, 1.179, 1.013, 1.076, 0.7565, 1.076, 0.7565, 1.094, 0.7554, 1.108, 0.7565, 1.076, 0.7554, 1.108, 0.7521, 1.12, 0.7565, 1.076, 0.7521, 1.12, 0.7466, 1.13, 0.7565, 1.076, 0.7466, 1.13, 0.739, 1.138, 0.7565, 1.076, 0.739, 1.138, 0.7292, 1.143, 0.7565, 1.076, 0.7292, 1.143, 0.7172, 1.146, 0.7565, 1.076, 0.7172, 1.146, 0.703, 1.148, 0.2435, 1.076, 0.7565, 1.076, 0.703, 1.148, 0.2435, 1.076, 0.703, 1.148, 0.2435, 1.179, -0.01251, 0.2828, -0.01251, 0.297, -0.06421, 0.297, -0.06421, 0.297, -0.06421, 0.2828, -0.01251, 0.2828, 1.064, 0.2828, 1.064, 0.297, 1.013, 0.297, 1.013, 0.297, 1.013, 0.2828, 1.064, 0.2828, -0.01251, 0.2708, -0.01251, 0.2828, -0.06421, 0.2828, -0.06421, 0.2828, -0.06421, 0.2708, -0.01251, 0.2708, -0.01251, 0.261, -0.01251, 0.2708, -0.06421, 0.2708, -0.06421, 0.2708, -0.06421, 0.261, -0.01251, 0.261, -0.01251, 1.13, -0.01251, 1.138, -0.06421, 1.138, -0.06421, 1.138, -0.06421, 1.13, -0.01251, 1.13, -0.01251, 1.12, -0.01251, 1.13, -0.06421, 1.13, -0.06421, 1.13, -0.06421, 1.12, -0.01251, 1.12, -0.01251, 1.108, -0.01251, 1.12, -0.06421, 1.12, -0.06421, 1.12, -0.06421, 1.108, -0.01251, 1.108, -0.01251, 1.094, -0.01251, 1.108, -0.06421, 1.108, -0.06421, 1.108, -0.06421, 1.094, -0.01251, 1.094, 1.064, 0.2708, 1.064, 0.2828, 1.013, 0.2828, 1.013, 0.2828, 1.013, 0.2708, 1.064, 0.2708, 1.064, 0.261, 1.064, 0.2708, 1.013, 0.2708, 1.013, 0.2708, 1.013, 0.261, 1.064, 0.261, 1.064, 1.13, 1.064, 1.138, 1.013, 1.138, 1.013, 1.138, 1.013, 1.13, 1.064, 1.13, 1.064, 1.12, 1.064, 1.13, 1.013, 1.13, 1.013, 1.13, 1.013, 1.12, 1.064, 1.12, 1.064, 1.108, 1.064, 1.12, 1.013, 1.12, 1.013, 1.12, 1.013, 1.108, 1.064, 1.108, 1.064, 1.094, 1.064, 1.108, 1.013, 1.108, 1.013, 1.108, 1.013, 1.094, 1.064, 1.094, 1.013, 0.7365, -0.01325, 0.7365, -0.01325, 0.2759, -0.01325, 0.2759, 1.013, 0.2759, 1.013, 0.7365, 0.5516, 0.2759, 0.5516, 0.2543, 0.5729, 0.2543, 0.5729, 0.2543, 0.5729, 0.2759, 0.5516, 0.2759, -0.02706, 0.9301, -0.02706, 0.0946, 0.04625, 0.09927, 0.04625, 0.09927, 0.05691, 0.1019, 0.06749, 0.1083, -0.02706, 0.9301, 0.04625, 0.09927, 0.06749, 0.1083, 0.06749, 0.1083, 0.07798, 0.1185, 0.0884, 0.1326, 0.0884, 0.1326, 0.09873, 0.1505, 0.109, 0.1722, 0.06749, 0.1083, 0.0884, 0.1326, 0.109, 0.1722, -0.02706, 0.9301, 0.06749, 0.1083, 0.109, 0.1722, -0.02706, 0.9301, 0.109, 0.1722, 0.2444, 0.4372, 1.027, 0.9301, -0.02706, 0.9301, 0.2444, 0.4372, 0.2444, 0.4372, 0.2846, 0.3066, 0.2918, 0.2949, 0.2918, 0.2949, 0.299, 0.2853, 0.3063, 0.2776, 0.2444, 0.4372, 0.2918, 0.2949, 0.3063, 0.2776, 0.3063, 0.2776, 0.3136, 0.272, 0.3209, 0.2684, 0.3209, 0.2684, 0.3282, 0.2669, 0.3436, 0.2651, 0.3063, 0.2776, 0.3209, 0.2684, 0.3436, 0.2651, 0.2444, 0.4372, 0.3063, 0.2776, 0.3436, 0.2651, 0.2444, 0.4372, 0.3436, 0.2651, 0.4233, 0.3526, 0.4233, 0.3526, 0.4466, 0.2432, 0.4618, 0.1967, 0.4618, 0.1967, 0.4771, 0.1812, 0.4924, 0.1735, 0.4233, 0.3526, 0.4618, 0.1967, 0.4924, 0.1735, 0.4924, 0.1735, 0.5076, 0.1735, 0.5229, 0.1812, 0.5229, 0.1812, 0.5382, 0.1967, 0.5534, 0.2432, 0.4924, 0.1735, 0.5229, 0.1812, 0.5534, 0.2432, 0.4233, 0.3526, 0.4924, 0.1735, 0.5534, 0.2432, 0.4233, 0.3526, 0.5534, 0.2432, 0.5753, 0.3526, 0.2444, 0.4372, 0.4233, 0.3526, 0.5753, 0.3526, 1.027, 0.9301, 0.2444, 0.4372, 0.5753, 0.3526, 0.6476, 0.2663, 0.6642, 0.2667, 0.6715, 0.2683, 0.5753, 0.3526, 0.6476, 0.2663, 0.6715, 0.2683, 0.6715, 0.2683, 0.6788, 0.272, 0.6861, 0.2776, 0.6861, 0.2776, 0.6934, 0.2852, 0.7006, 0.2949, 0.6715, 0.2683, 0.6861, 0.2776, 0.7006, 0.2949, 0.5753, 0.3526, 0.6715, 0.2683, 0.7006, 0.2949, 0.7006, 0.2949, 0.7078, 0.3066, 0.7503, 0.4338, 0.5753, 0.3526, 0.7006, 0.2949, 0.7503, 0.4338, 1.027, 0.9301, 0.5753, 0.3526, 0.7503, 0.4338, 0.8909, 0.1687, 0.9012, 0.1481, 0.9115, 0.1311, 0.7503, 0.4338, 0.8909, 0.1687, 0.9115, 0.1311, 0.9115, 0.1311, 0.922, 0.1177, 0.9325, 0.1079, 0.9325, 0.1079, 0.9431, 0.1018, 0.9537, 0.09927, 0.9115, 0.1311, 0.9325, 0.1079, 0.9537, 0.09927, 0.7503, 0.4338, 0.9115, 0.1311, 0.9537, 0.09927, 1.027, 0.9301, 0.7503, 0.4338, 0.9537, 0.09927, 1.027, 0.9301, 0.9537, 0.09927, 1.027, 0.0946, 0.2759, 1.011, 0.2543, 1.011, 0.2543, 0.9003, 0.2543, 0.9003, 0.2759, 0.9003, 0.2759, 1.011, -0.02706, 0.9301, -0.02706, 0.0946, 0.04625, 0.09927, 0.04625, 0.09927, 0.05692, 0.1018, 0.06751, 0.1079, -0.02706, 0.9301, 0.04625, 0.09927, 0.06751, 0.1079, 0.06751, 0.1079, 0.07802, 0.1177, 0.08846, 0.1311, 0.08846, 0.1311, 0.09883, 0.1481, 0.1091, 0.1687, 0.06751, 0.1079, 0.08846, 0.1311, 0.1091, 0.1687, -0.02706, 0.9301, 0.06751, 0.1079, 0.1091, 0.1687, -0.02706, 0.9301, 0.1091, 0.1687, 0.2497, 0.4338, 1.027, 0.9301, -0.02706, 0.9301, 0.2497, 0.4338, 0.2497, 0.4338, 0.2922, 0.3066, 0.2994, 0.2949, 0.2994, 0.2949, 0.3066, 0.2852, 0.3139, 0.2776, 0.2497, 0.4338, 0.2994, 0.2949, 0.3139, 0.2776, 0.3139, 0.2776, 0.3212, 0.272, 0.3285, 0.2683, 0.3285, 0.2683, 0.3358, 0.2667, 0.3524, 0.2663, 0.3139, 0.2776, 0.3285, 0.2683, 0.3524, 0.2663, 0.2497, 0.4338, 0.3139, 0.2776, 0.3524, 0.2663, 0.2497, 0.4338, 0.3524, 0.2663, 0.4247, 0.3526, 0.4247, 0.3526, 0.4466, 0.2432, 0.4618, 0.1967, 0.4618, 0.1967, 0.4771, 0.1812, 0.4924, 0.1735, 0.4247, 0.3526, 0.4618, 0.1967, 0.4924, 0.1735, 0.4924, 0.1735, 0.5076, 0.1735, 0.5229, 0.1812, 0.5229, 0.1812, 0.5382, 0.1967, 0.5534, 0.2432, 0.4924, 0.1735, 0.5229, 0.1812, 0.5534, 0.2432, 0.4247, 0.3526, 0.4924, 0.1735, 0.5534, 0.2432, 0.4247, 0.3526, 0.5534, 0.2432, 0.5767, 0.3526, 0.2497, 0.4338, 0.4247, 0.3526, 0.5767, 0.3526, 1.027, 0.9301, 0.2497, 0.4338, 0.5767, 0.3526, 0.5767, 0.3526, 0.6564, 0.2651, 0.6718, 0.2669, 0.6718, 0.2669, 0.6791, 0.2684, 0.6864, 0.272, 0.5767, 0.3526, 0.6718, 0.2669, 0.6864, 0.272, 0.6864, 0.272, 0.6937, 0.2776, 0.701, 0.2853, 0.701, 0.2853, 0.7082, 0.2949, 0.7154, 0.3066, 0.6864, 0.272, 0.701, 0.2853, 0.7154, 0.3066, 0.5767, 0.3526, 0.6864, 0.272, 0.7154, 0.3066, 0.5767, 0.3526, 0.7154, 0.3066, 0.7556, 0.4372, 1.027, 0.9301, 0.5767, 0.3526, 0.7556, 0.4372, 0.891, 0.1722, 0.9013, 0.1505, 0.9116, 0.1326, 0.7556, 0.4372, 0.891, 0.1722, 0.9116, 0.1326, 0.9116, 0.1326, 0.922, 0.1185, 0.9325, 0.1083, 0.9325, 0.1083, 0.9431, 0.1019, 0.9537, 0.09927, 0.9116, 0.1326, 0.9325, 0.1083, 0.9537, 0.09927, 0.7556, 0.4372, 0.9116, 0.1326, 0.9537, 0.09927, 1.027, 0.9301, 0.7556, 0.4372, 0.9537, 0.09927, 1.027, 0.9301, 0.9537, 0.09927, 1.027, 0.0946, 0.7457, 1.011, 0.7241, 1.011, 0.7241, 0.9003, 0.7241, 0.9003, 0.7457, 0.9003, 0.7457, 1.011, -0.01325, 0.2759, -0.01325, 0.2543, 0.05809, 0.2543, 0.05809, 0.2543, 0.05809, 0.2759, -0.01325, 0.2759, 0.1191, 0.2759, 0.1191, 0.2543, 0.2509, 0.2543, 0.2509, 0.2543, 0.2509, 0.2759, 0.1191, 0.2759, 0.2509, 0.2759, 0.2509, 0.2543, 0.29, 0.2543, 0.29, 0.2543, 0.29, 0.2759, 0.2509, 0.2759, 0.3474, 0.2759, 0.3474, 0.2543, 0.425, 0.2543, 0.425, 0.2543, 0.425, 0.2759, 0.3474, 0.2759, 0.425, 0.2759, 0.425, 0.2543, 0.4476, 0.2543, 0.4476, 0.2543, 0.4476, 0.2759, 0.425, 0.2759, 1.013, 0.2543, 1.013, 0.2759, 0.9412, 0.2759, 0.9412, 0.2759, 0.9412, 0.2543, 1.013, 0.2543, 0.88, 0.2543, 0.88, 0.2759, 0.7432, 0.2759, 0.7432, 0.2759, 0.7432, 0.2543, 0.88, 0.2543, 0.7432, 0.2543, 0.7432, 0.2759, 0.7018, 0.2759, 0.7018, 0.2759, 0.7018, 0.2543, 0.7432, 0.2543, 0.6433, 0.2543, 0.6433, 0.2759, 0.5729, 0.2759, 0.5729, 0.2759, 0.5729, 0.2543, 0.6433, 0.2543, 0.5368, 0.2543, 0.5516, 0.2543, 0.5516, 0.2759, 0.5516, 0.2759, 0.5368, 0.2759, 0.5368, 0.2543, 0.5219, 0.2543, 0.5368, 0.2543, 0.5368, 0.2759, 0.5368, 0.2759, 0.5219, 0.2759, 0.5219, 0.2543, 0.5071, 0.2543, 0.5219, 0.2543, 0.5219, 0.2759, 0.5219, 0.2759, 0.5071, 0.2759, 0.5071, 0.2543, 0.4922, 0.2543, 0.5071, 0.2543, 0.5071, 0.2759, 0.5071, 0.2759, 0.4922, 0.2759, 0.4922, 0.2543, 0.4773, 0.2543, 0.4922, 0.2543, 0.4922, 0.2759, 0.4922, 0.2759, 0.4773, 0.2759, 0.4773, 0.2543, 0.4625, 0.2543, 0.4773, 0.2543, 0.4773, 0.2759, 0.4773, 0.2759, 0.4625, 0.2759, 0.4625, 0.2543, 0.4476, 0.2543, 0.4625, 0.2543, 0.4625, 0.2759, 0.4625, 0.2759, 0.4476, 0.2759, 0.4476, 0.2543, 0.3325, 0.2543, 0.3474, 0.2543, 0.3474, 0.2759, 0.3474, 0.2759, 0.3325, 0.2759, 0.3325, 0.2543, 0.6594, 0.2759, 0.6433, 0.2759, 0.6433, 0.2543, 0.6433, 0.2543, 0.6594, 0.2543, 0.6594, 0.2759, 0.3253, 0.2543, 0.3325, 0.2543, 0.3325, 0.2759, 0.3325, 0.2759, 0.3253, 0.2759, 0.3253, 0.2543, 0.3182, 0.2543, 0.3253, 0.2543, 0.3253, 0.2759, 0.3253, 0.2759, 0.3182, 0.2759, 0.3182, 0.2543, 0.3111, 0.2543, 0.3182, 0.2543, 0.3182, 0.2759, 0.3182, 0.2759, 0.3111, 0.2759, 0.3111, 0.2543, 0.3041, 0.2543, 0.3111, 0.2543, 0.3111, 0.2759, 0.3111, 0.2759, 0.3041, 0.2759, 0.3041, 0.2543, 0.297, 0.2543, 0.3041, 0.2543, 0.3041, 0.2759, 0.3041, 0.2759, 0.297, 0.2759, 0.297, 0.2543, 0.29, 0.2543, 0.297, 0.2543, 0.297, 0.2759, 0.297, 0.2759, 0.29, 0.2759, 0.29, 0.2543, 0.6665, 0.2759, 0.6594, 0.2759, 0.6594, 0.2543, 0.6594, 0.2543, 0.6665, 0.2543, 0.6665, 0.2759, 0.6737, 0.2759, 0.6665, 0.2759, 0.6665, 0.2543, 0.6665, 0.2543, 0.6737, 0.2543, 0.6737, 0.2759, 0.6807, 0.2759, 0.6737, 0.2759, 0.6737, 0.2543, 0.6737, 0.2543, 0.6807, 0.2543, 0.6807, 0.2759, 0.6878, 0.2759, 0.6807, 0.2759, 0.6807, 0.2543, 0.6807, 0.2543, 0.6878, 0.2543, 0.6878, 0.2759, 0.6948, 0.2759, 0.6878, 0.2759, 0.6878, 0.2543, 0.6878, 0.2543, 0.6948, 0.2543, 0.6948, 0.2759, 0.7018, 0.2759, 0.6948, 0.2759, 0.6948, 0.2543, 0.6948, 0.2543, 0.7018, 0.2543, 0.7018, 0.2759, 0.1092, 0.2543, 0.1191, 0.2543, 0.1191, 0.2759, 0.1191, 0.2759, 0.1092, 0.2759, 0.1092, 0.2543, 0.89, 0.2759, 0.88, 0.2759, 0.88, 0.2543, 0.88, 0.2543, 0.89, 0.2543, 0.89, 0.2759, 0.0991, 0.2543, 0.1092, 0.2543, 0.1092, 0.2759, 0.1092, 0.2759, 0.0991, 0.2759, 0.0991, 0.2543, 0.08897, 0.2543, 0.0991, 0.2543, 0.0991, 0.2759, 0.0991, 0.2759, 0.08897, 0.2759, 0.08897, 0.2543, 0.07875, 0.2543, 0.08897, 0.2543, 0.08897, 0.2759, 0.08897, 0.2759, 0.07875, 0.2759, 0.07875, 0.2543, 0.06846, 0.2543, 0.07875, 0.2543, 0.07875, 0.2759, 0.07875, 0.2759, 0.06846, 0.2759, 0.06846, 0.2543, 0.05809, 0.2543, 0.06846, 0.2543, 0.06846, 0.2759, 0.06846, 0.2759, 0.05809, 0.2759, 0.05809, 0.2543, 0.9001, 0.2759, 0.89, 0.2759, 0.89, 0.2543, 0.89, 0.2543, 0.9001, 0.2543, 0.9001, 0.2759, 0.9103, 0.2759, 0.9001, 0.2759, 0.9001, 0.2543, 0.9001, 0.2543, 0.9103, 0.2543, 0.9103, 0.2759, 0.9205, 0.2759, 0.9103, 0.2759, 0.9103, 0.2543, 0.9103, 0.2543, 0.9205, 0.2543, 0.9205, 0.2759, 0.9308, 0.2759, 0.9205, 0.2759, 0.9205, 0.2543, 0.9205, 0.2543, 0.9308, 0.2543, 0.9308, 0.2759, 0.9412, 0.2759, 0.9308, 0.2759, 0.9308, 0.2543, 0.9308, 0.2543, 0.9412, 0.2543, 0.9412, 0.2759])
me_mesh.materials.append(mat_wood)
me_mesh.materials.append(mat_wood1)
me_mesh.use_remesh_fix_poles = True
me_mesh.use_remesh_preserve_attributes = False
me_mesh.use_mirror_vertex_groups = False
me_mesh.update()
me_mesh.normals_split_custom_set([tuple(v) for v in zip(*[iter([0.0, 0.0, -1.0, 0.0, 0.0, -1.0, 0.0, 0.0, -1.0, 0.0, 0.0, -1.0, 0.0, 0.0, -1.0, 0.0, 0.0, -1.0, 0.0, 0.0, 1.0, 0.0, 0.0, 1.0, 0.0, 0.0, 1.0, 0.0, 0.0, 1.0, 0.0, 0.0, 1.0, 0.0, 0.0, 1.0, 0.0, -1.0, 0.0, 0.0, -1.0, 0.0, 0.0, -1.0, 0.0, 0.0, -1.0, 0.0, 0.0, -1.0, 0.0, 0.0, -1.0, 0.0, 0.0, -1.0, 0.0, 0.0, -1.0, 0.0, 0.0, -1.0, 0.0, 0.0, -1.0, 0.0, 0.0, -1.0, 0.0, 0.0, -1.0, 0.0, 0.0, -1.0, 0.0, 0.0, -1.0, 0.0, 0.0, -1.0, 0.0, 0.0, -1.0, 0.0, 0.0, -1.0, 0.0, 0.0, -1.0, 0.0, 0.0, -1.0, 0.0, 0.0, -1.0, 0.0, 0.0, -1.0, 0.0, 0.0, -1.0, 0.0, 0.0, -1.0, 0.0, 0.0, -1.0, 0.0, 0.0, -1.0, 0.0, 0.0, -1.0, 0.0, 0.0, -1.0, 0.0, 0.0, -1.0, 0.0, 0.0, -1.0, 0.0, 0.0, -1.0, 0.0, 0.0, -1.0, 0.0, 0.0, -1.0, 0.0, 0.0, -1.0, 0.0, 0.0, -1.0, 0.0, 0.0, -1.0, 0.0, 0.0, -1.0, 0.0, 0.0, -1.0, 0.0, 0.0, -1.0, 0.0, 0.0, -1.0, 0.0, 0.0, -1.0, 0.0, 0.0, -1.0, 0.0, 0.0, -1.0, 0.0, 0.0, -1.0, 0.0, 0.0, -1.0, 0.0, 0.0, -1.0, 0.0, 0.0, -1.0, 0.0, 0.0, -1.0, 0.0, 0.0, -1.0, 0.0, 0.0, -1.0, 1.503e-07, 0.0, -1.0, 1.636e-07, 0.0, -1.0, 5.252e-08, 0.0, -1.0, 5.252e-08, 0.0, -1.0, -7.712e-08, 0.0, -1.0, 1.503e-07, 1.0, 0.0, 0.0, 1.0, 0.0, 0.0, 1.0, 0.0, 0.0, 1.0, 0.0, 0.0, 1.0, 0.0, 0.0, 1.0, 0.0, 0.0, 1.0, 0.0, 0.0, 1.0, 0.0, 0.0, 1.0, 0.0, 0.0, 1.0, 0.0, 0.0, 1.0, 0.0, 0.0, 1.0, 0.0, 0.0, 1.0, 0.0, 0.0, 1.0, 0.0, 0.0, 1.0, 0.0, 0.0, 1.0, 0.0, 0.0, 1.0, 0.0, 0.0, 1.0, 0.0, 0.0, 1.0, 0.0, 0.0, 1.0, 0.0, 0.0, 1.0, 0.0, 0.0, 1.0, 0.0, 0.0, 1.0, 0.0, 0.0, 1.0, 0.0, 0.0, 1.0, 0.0, 0.0, 1.0, 0.0, 0.0, 1.0, 0.0, 0.0, 1.0, 0.0, 0.0, 1.0, 0.0, 0.0, 1.0, 0.0, 0.0, 1.0, 0.0, 0.0, 1.0, 0.0, 0.0, 1.0, 0.0, 0.0, 1.0, 0.0, 0.0, 1.0, 0.0, 0.0, 1.0, 0.0, 0.0, 1.0, 0.0, 0.0, 1.0, 0.0, 0.0, 1.0, 0.0, 0.0, 1.0, 0.0, 0.0, 1.0, 0.0, 0.0, 1.0, 0.0, 0.0, 1.0, 0.0, 0.0, 1.0, 0.0, 0.0, 1.0, 0.0, 0.0, 1.0, 0.0, 0.0, 1.0, 0.0, 0.0, 1.0, 0.0, 0.0, 1.0, 0.0, 0.0, 1.0, 0.0, 0.0, 1.0, 0.0, 0.0, 1.0, 0.0, 0.0, 1.0, 0.0, 0.0, 1.0, 0.0, 0.0, 0.0, 1.0, 0.0, 0.0, 1.0, 0.0, 0.0, 1.0, 0.0, 0.0, 1.0, 0.0, 0.0, 1.0, 0.0, 0.0, 1.0, 0.0, 0.0, 1.0, 0.0, 0.0, 1.0, 0.0, 0.0, 1.0, 0.0, 0.0, 1.0, 0.0, 0.0, 1.0, 0.0, 0.0, 1.0, 0.0, 0.0, 1.0, 0.0, 0.0, 1.0, 0.0, 0.0, 1.0, 0.0, 0.0, 1.0, 0.0, 0.0, 1.0, 0.0, 0.0, 1.0, 0.0, 0.0, 1.0, 0.0, 0.0, 1.0, 0.0, 0.0, 1.0, 0.0, 0.0, 1.0, 0.0, 0.0, 1.0, 0.0, 0.0, 1.0, 0.0, 0.0, 1.0, 0.0, 0.0, 1.0, 0.0, 0.0, 1.0, 0.0, 0.0, 1.0, 0.0, 0.0, 1.0, 0.0, 0.0, 1.0, 0.0, 0.0, 1.0, 0.0, 0.0, 1.0, 0.0, 0.0, 1.0, 0.0, 0.0, 1.0, 0.0, 0.0, 1.0, 0.0, 0.0, 1.0, 0.0, 0.0, 1.0, 0.0, 0.0, 1.0, 0.0, 0.0, 1.0, 0.0, 0.0, 1.0, 0.0, 0.0, 1.0, 0.0, 0.0, 1.0, 0.0, 0.0, 1.0, 0.0, 0.0, 1.0, -3.939e-08, 0.0, 1.0, -1.227e-07, 0.0, 1.0, -1.227e-07, 0.0, 1.0, 0.0, 0.0, 1.0, 0.0, 0.0, 1.0, -3.939e-08, 0.0, 1.0, 5.784e-08, 0.0, 1.0, -1.128e-07, 0.0, 1.0, -1.128e-07, 0.0, 1.0, -1.227e-07, 0.0, 1.0, -3.939e-08, -1.0, 0.0, 0.0, -1.0, 0.0, 0.0, -1.0, 0.0, 0.0, -1.0, 0.0, 0.0, -1.0, 0.0, 0.0, -1.0, 0.0, 0.0, -1.0, 0.0, 0.0, -1.0, 0.0, 0.0, -1.0, 0.0, 0.0, -1.0, 0.0, 0.0, -1.0, 0.0, 0.0, -1.0, 0.0, 0.0, -1.0, 0.0, 0.0, -1.0, 0.0, 0.0, -1.0, 0.0, 0.0, -1.0, 0.0, 0.0, -1.0, 0.0, 0.0, -1.0, 0.0, 0.0, -1.0, 0.0, 0.0, -1.0, 0.0, 0.0, -1.0, 0.0, 0.0, -1.0, 0.0, 0.0, -1.0, 0.0, 0.0, -1.0, 0.0, 0.0, -1.0, 0.0, 0.0, -1.0, 0.0, 0.0, -1.0, 0.0, 0.0, -1.0, 0.0, 0.0, -1.0, 0.0, 0.0, -1.0, 0.0, 0.0, -1.0, 0.0, 0.0, -1.0, 0.0, 0.0, -1.0, 0.0, 0.0, -1.0, 0.0, 0.0, -1.0, 0.0, 0.0, -1.0, 0.0, 0.0, -1.0, 0.0, 0.0, -1.0, 0.0, 0.0, -1.0, 0.0, 0.0, -1.0, 0.0, 0.0, -1.0, 0.0, 0.0, -1.0, 0.0, 0.0, -1.0, 0.0, 0.0, -1.0, 0.0, 0.0, -1.0, 0.0, 0.0, -1.0, 0.0, 0.0, -1.0, 0.0, 0.0, -1.0, 0.0, 0.0, -1.0, 0.0, 0.0, -1.0, 0.0, 0.0, -1.0, 1.054e-07, 0.0, -1.0, 1.054e-07, 0.0, -1.0, 3.916e-08, 0.0, -1.0, 0.0, 0.0, 0.0, 0.0, -1.0, 0.0, 0.0, -1.0, 0.0, 0.0, -1.0, 0.0, 0.0, -1.0, 0.0, 0.0, -1.0, 0.0, 0.0, -1.0, 0.0, 0.0, -1.0, 0.0, 0.0, -1.0, 0.0, 0.0, -1.0, 0.0, 0.0, -1.0, 0.0, 0.0, -1.0, 0.0, 0.0, -1.0, 0.00269, -0.07651, 0.9971, 0.0, -0.06904, 0.9976, 0.02191, -0.03211, 0.9992, 0.00269, -0.07651, 0.9971, 0.02191, -0.03211, 0.9992, 0.3506, -0.002121, 0.9365, -2.271e-07, -0.07714, 0.997, 0.00269, -0.07651, 0.9971, 0.3506, -0.002121, 0.9365, -0.03315, -0.03862, 0.9987, 2.244e-07, -0.07287, 0.9973, -0.002714, -0.07317, 0.9973, -0.03315, -0.03862, 0.9987, -0.002714, -0.07317, 0.9973, -0.03794, -0.03858, 0.9985, 0.0, 0.0, 1.0, -0.03315, -0.03862, 0.9987, -0.03794, -0.03858, 0.9985, 0.0, -1.0, 0.0, 0.0, -1.0, 0.0, 0.0, -1.0, 0.0, 0.0, -1.0, 0.0, 0.0, -1.0, 0.0, 0.0, -1.0, 0.0, 0.0, -1.0, 0.0, 0.0, -1.0, 0.0, 0.0, -1.0, 0.0, 0.0, -1.0, 0.0, 0.0, -1.0, 0.0, 0.0, -1.0, 0.0, 0.0, -1.0, 0.0, 0.0, -1.0, 0.0, 0.0, -1.0, 0.0, 0.0, -1.0, 0.0, 0.0, -1.0, 0.0, 0.0, -1.0, 0.0, 0.0, -1.0, 0.0, 0.0, -1.0, 0.0, 0.0, -1.0, 0.0, 0.0, -1.0, 0.0, 0.0, -1.0, 0.0, 0.0, -1.0, 0.0, 0.0, -1.0, 0.0, 0.0, -1.0, 0.0, 0.0, -1.0, 0.0, 0.0, -1.0, 0.0, 0.0, -1.0, 0.0, 0.0, -1.0, 0.0, 0.0, -1.0, 0.0, 0.0, -1.0, 0.0, 0.0, -1.0, 0.0, 0.0, -1.0, 0.0, 0.0, -1.0, 0.0, 0.0, -1.0, 0.0, 0.0, -1.0, 0.0, 0.0, -1.0, 0.0, 0.0, -1.0, 0.0, 0.0, -1.0, 0.0, 0.0, -1.0, 0.0, 0.0, -1.0, 0.0, 0.0, -1.0, 0.0, 0.0, -1.0, 0.0, 0.0, -1.0, 0.0, 0.0, -1.0, 0.0, 0.0, -1.0, 0.0, 0.0, -1.0, 0.0, 0.0, -1.0, 0.0, 0.0, -1.0, 0.0, 0.0, -1.0, 0.0, 0.0, -1.0, 0.0, 0.0, -1.0, 0.0, 0.0, -1.0, 0.0, 0.0, -1.0, 0.0, 0.0, -1.0, 0.0, 0.0, -1.0, 0.0, 0.0, -1.0, 0.0, 0.0, -1.0, 0.0, 0.0, -1.0, 0.0, 0.0, -1.0, 0.0, 0.0, -1.0, 0.0, 0.0, -1.0, 0.0, 0.0, -1.0, 0.0, 0.0, -1.0, 0.0, 0.0, -1.0, 0.0, 0.0, -1.0, 0.0, 0.0, -1.0, 0.0, 0.0, -1.0, 0.0, 0.0, -1.0, 0.0, 0.0, -1.0, 0.0, 0.0, -1.0, 0.0, 0.0, -1.0, 0.0, 0.0, -1.0, 0.0, 0.0, -1.0, 0.0, 0.0, -1.0, 0.0, 0.0, -1.0, 0.0, 0.0, -1.0, 0.0, 0.0, -1.0, 0.0, 0.0, -1.0, 0.0, 0.0, -1.0, 0.0, 0.0, -1.0, 0.0, 0.0, -1.0, 0.0, 0.0, -1.0, 0.0, 0.0, -1.0, 0.0, 0.0, -1.0, 0.0, 0.0, -1.0, 1.503e-07, 0.0, -1.0, 1.503e-07, 0.0, -1.0, 0.0, 0.0, -1.0, 0.0, 0.0, -1.0, 0.0, 0.0, -1.0, 0.0, 0.0, -1.0, 0.0, 0.0, -1.0, 0.0, 0.0, -1.0, -7.712e-08, 0.0, -1.0, 0.0, 0.0, -1.0, 0.0, 0.0, -1.0, 0.0, 0.0, -1.0, 1.636e-07, 0.0, -1.0, 1.636e-07, 0.0, -1.0, 1.503e-07, 0.0, -1.0, 0.0, 0.0, -1.0, 1.746e-07, 0.0, -1.0, 0.0, 0.0, -1.0, -7.712e-08, 0.0, -1.0, -7.712e-08, 0.0, -1.0, 5.252e-08, 0.0, -1.0, 1.746e-07, 0.0, 1.0, 0.0, 0.0, 1.0, 0.0, 0.0, 1.0, 0.0, 0.0, 1.0, 0.0, 0.0, 1.0, 0.0, 0.0, 1.0, 0.0, 0.0, 1.0, 0.0, 0.0, 1.0, 0.0, 0.0, 1.0, 0.0, 0.0, 1.0, 0.0, 0.0, 1.0, 0.0, 0.0, 1.0, 0.0, 0.0, 1.0, 0.0, 0.0, 1.0, 0.0, 0.0, 1.0, 0.0, 0.0, 1.0, 0.0, 0.0, 1.0, 0.0, 0.0, 1.0, 0.0, 0.0, 1.0, 0.0, 0.0, 1.0, 0.0, 0.0, 1.0, 0.0, 0.0, 1.0, 0.0, 0.0, 1.0, 0.0, 0.0, 1.0, 0.0, 0.0, 1.0, 0.0, 0.0, 1.0, 0.0, 0.0, 1.0, 0.0, 0.0, 1.0, 0.0, 0.0, 1.0, 0.0, 0.0, 1.0, 0.0, 0.0, 1.0, 0.0, 0.0, 1.0, 0.0, 0.0, 1.0, 0.0, 0.0, 1.0, 0.0, 0.0, 1.0, 0.0, 0.0, 1.0, 0.0, 0.0, 1.0, 0.0, 0.0, 1.0, 0.0, 0.0, 1.0, 0.0, 0.0, 1.0, 0.0, 0.0, 1.0, 0.0, 0.0, 1.0, 0.0, 0.0, 1.0, 0.0, 0.0, 1.0, 0.0, 0.0, 1.0, 0.0, 0.0, 1.0, 0.0, 0.0, 1.0, 0.0, 0.0, 1.0, 0.0, 0.0, 1.0, 0.0, 0.0, 1.0, 0.0, 0.0, 1.0, 0.0, 0.0, 1.0, 0.0, 0.0, 1.0, 0.0, 0.0, 1.0, 0.0, 0.0, 1.0, 0.0, 0.0, 1.0, 0.0, 0.0, 1.0, 0.0, 0.0, 1.0, 0.0, 0.0, 1.0, 0.0, 0.0, 1.0, 0.0, 0.0, 1.0, 0.0, 0.0, 1.0, 0.0, 0.0, 1.0, 0.0, 0.0, 1.0, 0.0, 0.0, 1.0, 0.0, 0.0, 1.0, 0.0, 0.0, 1.0, 0.0, 0.0, 1.0, 0.0, 0.0, 1.0, 0.0, 0.0, 1.0, 0.0, 0.0, 1.0, 0.0, 0.0, 1.0, 0.0, 0.0, 1.0, 0.0, 0.0, 1.0, 0.0, 0.0, 1.0, 0.0, 0.0, 1.0, 0.0, 0.0, 1.0, 0.0, 0.0, 1.0, 0.0, 0.0, 1.0, 0.0, 0.0, 1.0, 0.0, 0.0, 1.0, 0.0, 0.0, 1.0, 0.0, 0.0, 1.0, 0.0, 0.0, 1.0, 0.0, 0.0, 1.0, 0.0, 0.0, 1.0, -1.746e-07, 0.0, 1.0, -3.939e-08, 0.0, 1.0, -3.939e-08, 0.0, 1.0, 0.0, 0.0, 1.0, 0.0, 0.0, 1.0, 0.0, 0.0, 1.0, 0.0, 0.0, 1.0, 0.0, 0.0, 1.0, 0.0, 0.0, 1.0, -1.227e-07, 0.0, 1.0, 0.0, 0.0, 1.0, -1.746e-07, 0.0, 1.0, 0.0, 0.0, 1.0, 5.784e-08, 0.0, 1.0, 5.784e-08, 0.0, 1.0, -3.939e-08, 0.0, 1.0, -1.746e-07, 0.0, 1.0, 0.0, 0.0, 1.0, 0.0, 0.0, 1.0, -1.227e-07, 0.0, 1.0, -1.227e-07, 0.0, 1.0, -1.128e-07, 0.0, 1.0, 0.0, 0.0, 0.0, 1.0, 0.0, 0.0, 1.0, 0.0, 0.0, 1.0, 0.0, 0.0, 1.0, 0.0, 0.0, 1.0, 0.0, 0.0, 1.0, -1.0, 0.0, 0.0, -1.0, 0.0, 0.0, -1.0, 0.0, 0.0, -1.0, 0.0, 0.0, -1.0, 0.0, 0.0, -1.0, 0.0, 0.0, 0.0, 0.0, -1.0, 0.0, 0.0, -1.0, 0.0, 0.0, -1.0, 0.0, 0.0, -1.0, 0.0, 0.0, -1.0, 0.0, 0.0, -1.0, 1.0, 0.0, 0.0, 1.0, 0.0, 0.0, 1.0, 0.0, 0.0, 1.0, 0.0, 0.0, 1.0, 0.0, 0.0, 1.0, 0.0, 0.0, 0.0, 0.0, 1.0, 0.0, 0.0, 1.0, 0.0, 0.0, 1.0, 0.0, 0.0, 1.0, 0.0, 0.0, 1.0, 0.0, 0.0, 1.0, -1.0, 0.0, 0.0, -1.0, 0.0, 0.0, -1.0, 0.0, 0.0, -1.0, 0.0, 0.0, -1.0, 0.0, 0.0, -1.0, 0.0, 0.0, 0.0, 0.0, -1.0, 0.0, 0.0, -1.0, 0.0, 0.0, -1.0, 0.0, 0.0, -1.0, 0.0, 0.0, -1.0, 0.0, 0.0, -1.0, 1.0, 0.0, 0.0, 1.0, 0.0, 0.0, 1.0, 0.0, 0.0, 1.0, 0.0, 0.0, 1.0, 0.0, 0.0, 1.0, 0.0, 0.0, 0.0, 0.0, 1.0, 0.0, 0.0, 1.0, 0.0, 0.0, 1.0, 0.0, 0.0, 1.0, 0.0, 0.0, 1.0, 0.0, 0.0, 1.0, -1.0, 0.0, 0.0, -1.0, 0.0, 0.0, -1.0, 0.0, 0.0, -1.0, 0.0, 0.0, -1.0, 0.0, 0.0, -1.0, 0.0, 0.0, 0.0, 0.0, -1.0, 0.0, 0.0, -1.0, 0.0, 0.0, -1.0, 0.0, 0.0, -1.0, 0.0, 0.0, -1.0, 0.0, 0.0, -1.0, 1.0, 0.0, 0.0, 1.0, 0.0, 0.0, 1.0, 0.0, 0.0, 1.0, 0.0, 0.0, 1.0, 0.0, 0.0, 1.0, 0.0, 0.0, 0.0, 0.0, 1.0, 0.0, 0.0, 1.0, 0.0, 0.0, 1.0, 0.0, 0.0, 1.0, 0.0, 0.0, 1.0, 0.0, 0.0, 1.0, -1.0, 0.0, 0.0, -1.0, 0.0, 0.0, -1.0, 0.0, 0.0, -1.0, 0.0, 0.0, -1.0, 0.0, 0.0, -1.0, 0.0, 0.0, -1.0, 0.0, 0.0, -1.0, 0.0, 0.0, -1.0, 0.0, 0.0, -1.0, 0.0, 0.0, -1.0, 0.0, 0.0, -1.0, 0.0, 0.0, 0.0, 0.0, -1.0, 0.0, 0.0, -1.0, 0.0, 0.0, -1.0, 0.0, 0.0, -1.0, 0.0, 0.0, -1.0, 0.0, 0.0, -1.0, 1.0, 0.0, 0.0, 1.0, 0.0, 0.0, 1.0, 0.0, 0.0, 1.0, 0.0, 0.0, 1.0, 0.0, 0.0, 1.0, 0.0, 0.0, 1.0, 0.0, 0.0, 1.0, 0.0, 0.0, 1.0, 0.0, 0.0, 1.0, 0.0, 0.0, 1.0, 0.0, 0.0, 1.0, 0.0, 0.0, 0.02191, -0.03211, 0.9992, 0.0, 0.0, 1.0, -0.03794, -0.03858, 0.9985, -0.03794, -0.03858, 0.9985, 0.3506, -0.002121, 0.9365, 0.02191, -0.03211, 0.9992, 0.0, -1.0, 1.746e-07, 0.0, -1.0, 5.252e-08, 0.0, -0.9993, 0.03838, 0.0, -0.9993, 0.03838, 0.0, -0.9993, 0.03838, 0.0, -1.0, 1.746e-07, 1.0, 0.0, 0.0, 1.0, 0.0, 0.0, 1.0, 5.483e-08, -2.428e-08, 1.0, 5.483e-08, -2.428e-08, -1.0, 0.000176, -8.694e-05, 1.0, 8.337e-07, -4.069e-07, 1.0, 5.483e-08, -2.428e-08, 1.0, 8.337e-07, -4.069e-07, 1.0, 2.878e-07, -1.668e-07, 1.0, 5.483e-08, -2.428e-08, 1.0, 2.878e-07, -1.668e-07, 1.0, 3.68e-08, -8.848e-08, 1.0, 5.483e-08, -2.428e-08, 1.0, 3.68e-08, -8.848e-08, 1.0, 3.76e-07, -4.962e-08, 1.0, 5.483e-08, -2.428e-08, 1.0, 3.76e-07, -4.962e-08, 1.0, -1.039e-07, -2.63e-08, 1.0, 5.483e-08, -2.428e-08, 1.0, -1.039e-07, -2.63e-08, 1.0, 1.397e-07, -1.077e-08, 1.0, 5.483e-08, -2.428e-08, 1.0, 1.397e-07, -1.077e-08, 1.0, 2.041e-07, -2.262e-09, 1.0, 0.0, 0.0, 1.0, 5.483e-08, -2.428e-08, 1.0, 2.041e-07, -2.262e-09, 0.0, -1.0, 0.0, 0.0, -1.0, 0.0, 0.0, -1.0, 0.0, 0.0, -1.0, 0.0, 0.0, -1.0, 0.0, 0.0, -1.0, 0.0, -1.0, -1.075e-06, 3.001e-08, -1.0, -5.295e-05, 0.0, -1.0, -7.647e-07, 0.0, -1.0, -1.075e-06, 3.001e-08, -1.0, -7.647e-07, 0.0, -1.0, 9.826e-06, 0.0, -1.0, -1.075e-06, 3.001e-08, -1.0, 9.826e-06, 0.0, -1.0, -2.876e-06, 0.0, -1.0, -1.075e-06, 3.001e-08, -1.0, -2.876e-06, 0.0, -1.0, 1.68e-06, 0.0, -1.0, -1.075e-06, 3.001e-08, -1.0, 1.68e-06, 0.0, -1.0, -9.486e-07, 0.0, -1.0, -1.075e-06, 3.001e-08, -1.0, -9.486e-07, 0.0, -1.0, -2.552e-06, 0.0, -1.0, -1.075e-06, 3.001e-08, -1.0, -2.552e-06, 0.0, -1.0, -7.295e-07, 3.304e-08, -1.0, 0.0, 5.588e-09, -1.0, -1.075e-06, 3.001e-08, -1.0, -7.295e-07, 3.304e-08, -1.0, 0.0, 5.588e-09, -1.0, -7.295e-07, 3.304e-08, -1.0, 0.0, 0.0, 0.0, -1.0, 1.636e-07, 0.0, -1.0, 0.0, 0.0, -0.9993, 0.03838, 0.0, -0.9993, 0.03838, 0.0, -0.9993, 0.03838, 0.0, -1.0, 1.636e-07, 1.0, 0.0, 0.0, 1.0, 0.0, 0.0, 1.0, 1.435e-09, 0.0, 1.0, 1.435e-09, 0.0, 1.0, -4.092e-05, 0.0, 1.0, 7.838e-07, 0.0, 1.0, 1.435e-09, 0.0, 1.0, 7.838e-07, 0.0, 1.0, 4.769e-07, 0.0, 1.0, 1.435e-09, 0.0, 1.0, 4.769e-07, 0.0, 1.0, 6.619e-08, 0.0, 1.0, 1.435e-09, 0.0, 1.0, 6.619e-08, 0.0, 1.0, 0.0, 0.0, 1.0, 1.435e-09, 0.0, 1.0, 0.0, 0.0, 1.0, -1.17e-07, 0.0, 1.0, 1.435e-09, 0.0, 1.0, -1.17e-07, 0.0, 1.0, 1.909e-07, 0.0, 1.0, 1.435e-09, 0.0, 1.0, 1.909e-07, 0.0, 1.0, 1.861e-07, 0.0, 1.0, 0.0, 0.0, 1.0, 1.435e-09, 0.0, 1.0, 1.861e-07, 0.0, 0.0, 1.0, 0.0, 0.0, 1.0, -1.128e-07, 0.0, 1.0, 0.0, 0.0, 1.0, 0.0, 0.0, 1.0, 0.0, 0.0, 1.0, 0.0, 0.0, 1.0, -1.128e-07, 0.0, 1.0, 5.784e-08, 0.0, 1.0, 0.0, 0.0, 1.0, 0.0, 0.0, 1.0, 0.0, 0.0, 1.0, -1.128e-07, 0.0, 1.0, 5.784e-08, 0.0, 1.0, 0.0, 0.0, 1.0, 0.0, 0.0, 1.0, 0.0, 0.0, 1.0, 0.0, 0.0, 1.0, 5.784e-08, -1.0, 1.054e-07, 0.0, -1.0, 5.295e-05, 0.0, -1.0, -1.029e-05, 0.0, -1.0, 1.054e-07, 0.0, -1.0, -1.029e-05, 0.0, -1.0, -6.47e-07, 0.0, -1.0, 1.054e-07, 0.0, -1.0, -6.47e-07, 0.0, -1.0, -1.084e-05, 0.0, -1.0, 1.054e-07, 0.0, -1.0, -1.084e-05, 0.0, -1.0, 6.142e-06, 0.0, -1.0, 1.054e-07, 0.0, -1.0, 6.142e-06, 0.0, -1.0, 3.461e-06, 0.0, -1.0, 1.054e-07, 0.0, -1.0, 3.461e-06, 0.0, -1.0, -4.343e-06, 0.0, -1.0, 1.054e-07, 0.0, -1.0, -4.343e-06, 0.0, -1.0, -1.749e-06, 0.0, -1.0, 3.916e-08, 0.0, -1.0, 1.054e-07, 0.0, -1.0, -1.749e-06, 0.0, -1.0, 3.916e-08, 0.0, -1.0, -1.749e-06, 0.0, -1.0, 8.682e-08, 0.0, -2.645e-07, -0.1707, 0.9853, -0.002714, -0.07317, 0.9973, 2.244e-07, -0.07287, 0.9973, 2.244e-07, -0.07287, 0.9973, 2.252e-07, -0.1707, 0.9853, -2.645e-07, -0.1707, 0.9853, 2.677e-07, -0.1707, 0.9853, 0.00269, -0.07651, 0.9971, -2.271e-07, -0.07714, 0.997, -2.271e-07, -0.07714, 0.997, -2.278e-07, -0.1707, 0.9853, 2.677e-07, -0.1707, 0.9853, -2.65e-07, -0.3771, 0.9262, -2.645e-07, -0.1707, 0.9853, 2.252e-07, -0.1707, 0.9853, 2.252e-07, -0.1707, 0.9853, 0.0, -0.3771, 0.9262, -2.65e-07, -0.3771, 0.9262, 0.0, -0.6022, 0.7983, -2.65e-07, -0.3771, 0.9262, 0.0, -0.3771, 0.9262, 0.0, -0.3771, 0.9262, 0.0, -0.6022, 0.7983, 0.0, -0.6022, 0.7983, 0.0, -0.7984, 0.6022, 0.0, -0.6022, 0.7983, 0.0, -0.6022, 0.7983, 0.0, -0.6022, 0.7983, 0.0, -0.7983, 0.6022, 0.0, -0.7984, 0.6022, 0.0, -0.9262, 0.3771, 0.0, -0.7984, 0.6022, 0.0, -0.7983, 0.6022, 0.0, -0.7983, 0.6022, 0.0, -0.9262, 0.3771, 0.0, -0.9262, 0.3771, 0.0, -0.9853, 0.1707, 0.0, -0.9262, 0.3771, 0.0, -0.9262, 0.3771, 0.0, -0.9262, 0.3771, 0.0, -0.9853, 0.1707, 0.0, -0.9853, 0.1707, 0.0, -0.9993, 0.03838, 0.0, -0.9853, 0.1707, 0.0, -0.9853, 0.1707, 0.0, -0.9853, 0.1707, 0.0, -0.9993, 0.03838, 0.0, -0.9993, 0.03838, 2.681e-07, -0.3771, 0.9262, 2.677e-07, -0.1707, 0.9853, -2.278e-07, -0.1707, 0.9853, -2.278e-07, -0.1707, 0.9853, 0.0, -0.3771, 0.9262, 2.681e-07, -0.3771, 0.9262, 0.0, -0.6022, 0.7983, 2.681e-07, -0.3771, 0.9262, 0.0, -0.3771, 0.9262, 0.0, -0.3771, 0.9262, 0.0, -0.6022, 0.7983, 0.0, -0.6022, 0.7983, 0.0, -0.7984, 0.6022, 0.0, -0.6022, 0.7983, 0.0, -0.6022, 0.7983, 0.0, -0.6022, 0.7983, 0.0, -0.7983, 0.6022, 0.0, -0.7984, 0.6022, 0.0, -0.9262, 0.3771, 0.0, -0.7984, 0.6022, 0.0, -0.7983, 0.6022, 0.0, -0.7983, 0.6022, 0.0, -0.9262, 0.3771, 0.0, -0.9262, 0.3771, 0.0, -0.9853, 0.1707, 0.0, -0.9262, 0.3771, 0.0, -0.9262, 0.3771, 0.0, -0.9262, 0.3771, 0.0, -0.9853, 0.1707, 0.0, -0.9853, 0.1707, 0.0, -0.9993, 0.03838, 0.0, -0.9853, 0.1707, 0.0, -0.9853, 0.1707, 0.0, -0.9853, 0.1707, 0.0, -0.9993, 0.03838, 0.0, -0.9993, 0.03838, 0.0, 0.0, -1.0, 0.0, 0.0, -1.0, 0.0, 0.0, -1.0, 0.0, 0.0, -1.0, 0.0, 0.0, -1.0, 0.0, 0.0, -1.0, -0.4751, -8.988e-07, -0.8799, -0.4751, -7.443e-07, -0.8799, -0.216, -4.355e-07, -0.9764, -0.216, -4.355e-07, -0.9764, -0.216, -5.841e-07, -0.9764, -0.4751, -8.988e-07, -0.8799, 0.0, 1.0, -5.681e-08, 0.0, 1.0, 0.0, 0.0, 1.0, 0.0, 0.0, 1.0, 0.0, 0.0, 1.0, 0.0, 0.0, 1.0, 0.0, 0.0, 1.0, -5.681e-08, 0.0, 1.0, 0.0, 0.0, 1.0, 0.0, 0.0, 1.0, 0.0, 0.0, 1.0, 0.0, 0.0, 1.0, 7.771e-07, 0.0, 1.0, 7.771e-07, 0.0, 1.0, 9.729e-05, 0.0, 1.0, 7.563e-07, 0.0, 1.0, 0.0, 0.0, 1.0, 7.771e-07, 0.0, 1.0, 7.563e-07, 0.0, 1.0, -5.681e-08, 0.0, 1.0, 0.0, 0.0, 1.0, 7.563e-07, 0.0, 1.0, -5.681e-08, 0.0, 1.0, 7.563e-07, 0.0, 1.0, -3.9e-07, 0.0, 1.0, -2.004e-08, 0.0, 1.0, -5.681e-08, 0.0, 1.0, -3.9e-07, 0.0, 1.0, -3.9e-07, 0.0, 1.0, -2.118e-05, 0.0, 1.0, -3.514e-07, 0.0, 1.0, -3.514e-07, 0.0, 1.0, 0.0001341, 0.0, 1.0, -1.243e-06, 0.0, 1.0, -3.9e-07, 0.0, 1.0, -3.514e-07, 0.0, 1.0, -1.243e-06, 0.0, 1.0, -1.243e-06, 0.0, 1.0, 0.0, 0.0, 1.0, -4.858e-05, 0.0, 1.0, -4.858e-05, -2.035e-08, 1.0, -0.0001082, 0.0, 1.0, 1.317e-06, 0.0, 1.0, -1.243e-06, 0.0, 1.0, -4.858e-05, 0.0, 1.0, 1.317e-06, 0.0, 1.0, -3.9e-07, 0.0, 1.0, -1.243e-06, 0.0, 1.0, 1.317e-06, 0.0, 1.0, -3.9e-07, 0.0, 1.0, 1.317e-06, 0.0, 1.0, 2.11e-06, 0.0, 1.0, 2.11e-06, 0.0, 1.0, 0.0, 0.0, 1.0, 1.96e-06, 0.0, 1.0, 1.96e-06, 0.0, 1.0, 0.0, 0.0, 1.0, -1.586e-06, 0.0, 1.0, 2.11e-06, 0.0, 1.0, 1.96e-06, 0.0, 1.0, -1.586e-06, 0.0, 1.0, -1.586e-06, 0.0, 1.0, 0.0, 0.0, 1.0, 3.627e-07, 0.0, 1.0, 3.627e-07, 0.0, 1.0, 8.402e-06, 0.0, 1.0, 2.549e-06, 0.0, 1.0, -1.586e-06, 0.0, 1.0, 3.627e-07, 0.0, 1.0, 2.549e-06, 0.0, 1.0, 2.11e-06, 0.0, 1.0, -1.586e-06, 0.0, 1.0, 2.549e-06, 0.0, 1.0, 2.11e-06, 0.0, 1.0, 2.549e-06, 0.0, 1.0, 3.698e-07, 0.0, 1.0, -3.9e-07, 0.0, 1.0, 2.11e-06, 0.0, 1.0, 3.698e-07, 0.0, 1.0, -2.004e-08, 0.0, 1.0, -3.9e-07, 0.0, 1.0, 3.698e-07, 0.0, 1.0, -2.908e-06, 0.0, 1.0, 0.0002534, 0.0, 1.0, 3.237e-06, 0.0, 1.0, 3.698e-07, 0.0, 1.0, -2.908e-06, 0.0, 1.0, 3.237e-06, 0.0, 1.0, 3.237e-06, 0.0, 1.0, 0.0, 0.0, 1.0, 3.323e-05, 0.0, 1.0, 3.323e-05, 0.0, 1.0, 0.0, 0.0, 1.0, -1.563e-06, 0.0, 1.0, 3.237e-06, 0.0, 1.0, 3.323e-05, 0.0, 1.0, -1.563e-06, 0.0, 1.0, 3.698e-07, 0.0, 1.0, 3.237e-06, 0.0, 1.0, -1.563e-06, 0.0, 1.0, -1.563e-06, 0.0, 1.0, 0.0, 0.0, 1.0, -1.987e-07, 0.0, 1.0, 3.698e-07, 0.0, 1.0, -1.563e-06, 0.0, 1.0, -1.987e-07, 0.0, 1.0, -2.004e-08, 0.0, 1.0, 3.698e-07, 0.0, 1.0, -1.987e-07, 0.0, 1.0, -4.512e-05, 0.0, 1.0, 0.0, 0.0, 1.0, 2.917e-07, 0.0, 1.0, -1.987e-07, 0.0, 1.0, -4.512e-05, 0.0, 1.0, 2.917e-07, 0.0, 1.0, 2.917e-07, 0.0, 1.0, 0.0001024, 0.0, 1.0, -2.366e-05, 0.0, 1.0, -2.366e-05, 0.0, 1.0, 0.0001025, 0.0, 1.0, 3.806e-07, 0.0, 1.0, 2.917e-07, 0.0, 1.0, -2.366e-05, 0.0, 1.0, 3.806e-07, 0.0, 1.0, -1.987e-07, 0.0, 1.0, 2.917e-07, 0.0, 1.0, 3.806e-07, 0.0, 1.0, -2.004e-08, 0.0, 1.0, -1.987e-07, 0.0, 1.0, 3.806e-07, 0.0, 1.0, -2.004e-08, 0.0, 1.0, 3.806e-07, 0.0, 1.0, 0.0, 1.0, 0.0, 0.0, 1.0, 0.0, 0.0, 1.0, 0.0, 0.0, 1.0, 0.0, 0.0, 1.0, 0.0, 0.0, 1.0, 0.0, 0.0, 0.0, -1.0, 5.574e-08, 0.0, -1.0, 0.0, 0.0, -1.0, 7.659e-07, 0.0, -1.0, 7.659e-07, 0.0, -1.0, 0.0001025, 0.0, -1.0, 1.165e-06, 0.0, -1.0, 5.574e-08, 0.0, -1.0, 7.659e-07, 0.0, -1.0, 1.165e-06, 0.0, -1.0, 1.165e-06, 0.0, -1.0, 0.0, 0.0, -1.0, 2.522e-05, 0.0, -1.0, 2.522e-05, 0.0, -1.0, 0.0, 0.0, -1.0, 3.806e-07, 0.0, -1.0, 1.165e-06, 0.0, -1.0, 2.522e-05, 0.0, -1.0, 3.806e-07, 0.0, -1.0, 5.574e-08, 0.0, -1.0, 1.165e-06, 0.0, -1.0, 3.806e-07, 0.0, -1.0, 5.574e-08, 0.0, -1.0, 3.806e-07, 0.0, -1.0, 2.942e-07, 0.0, -1.0, 1.385e-07, 0.0, -1.0, 5.574e-08, 0.0, -1.0, 2.942e-07, 0.0, -1.0, 2.942e-07, 0.0, -1.0, 0.0, 0.0, -1.0, 0.0, 0.0, -1.0, 0.0, 0.0, -1.0, 0.0, 0.0, -1.0, -2.976e-06, 0.0, -1.0, 2.942e-07, 0.0, -1.0, 0.0, 0.0, -1.0, -2.976e-06, 0.0, -1.0, -2.976e-06, -5.955e-09, -1.0, 0.0002011, 0.0, -1.0, 3.93e-05, 0.0, -1.0, 3.93e-05, 0.0, -1.0, -0.0001689, 0.0, -1.0, 1.166e-06, 0.0, -1.0, -2.976e-06, 0.0, -1.0, 3.93e-05, 0.0, -1.0, 1.166e-06, 0.0, -1.0, 2.942e-07, 0.0, -1.0, -2.976e-06, 0.0, -1.0, 1.166e-06, 0.0, -1.0, 2.942e-07, 0.0, -1.0, 1.166e-06, 0.0, -1.0, 4.207e-06, 0.0, -1.0, 4.207e-06, 0.0, -1.0, 6.14e-06, 0.0, -1.0, 1.802e-06, 0.0, -1.0, 1.802e-06, 0.0, -1.0, -3.376e-05, 0.0, -1.0, -1.587e-06, 0.0, -1.0, 4.207e-06, 0.0, -1.0, 1.802e-06, 0.0, -1.0, -1.587e-06, 0.0, -1.0, -1.587e-06, 0.0, -1.0, 3.376e-05, 0.0, -1.0, 3.777e-07, 0.0, -1.0, 3.777e-07, 0.0, -1.0, 0.0, 0.0, -1.0, -1.774e-06, 0.0, -1.0, -1.587e-06, 0.0, -1.0, 3.777e-07, 0.0, -1.0, -1.774e-06, 0.0, -1.0, 4.207e-06, 0.0, -1.0, -1.587e-06, 0.0, -1.0, -1.774e-06, 0.0, -1.0, 4.207e-06, 0.0, -1.0, -1.774e-06, 0.0, -1.0, -2.699e-07, 0.0, -1.0, 2.942e-07, 0.0, -1.0, 4.207e-06, 0.0, -1.0, -2.699e-07, 0.0, -1.0, 1.385e-07, 0.0, -1.0, 2.942e-07, 0.0, -1.0, -2.699e-07, 0.0, -1.0, -2.699e-07, 0.0, -1.0, 2.679e-06, 0.0, -1.0, -1.245e-06, 0.0, -1.0, -1.245e-06, -1.404e-08, -1.0, -0.0002015, 0.0, -1.0, -3.736e-06, 0.0, -1.0, -2.699e-07, 0.0, -1.0, -1.245e-06, 0.0, -1.0, -3.736e-06, 0.0, -1.0, -3.736e-06, 3.631e-09, -1.0, 0.0002016, 0.0, -1.0, -1.623e-06, 0.0, -1.0, -1.623e-06, 0.0, -1.0, -0.0001341, 0.0, -1.0, 3.309e-07, 0.0, -1.0, -3.736e-06, 0.0, -1.0, -1.623e-06, 0.0, -1.0, 3.309e-07, 0.0, -1.0, -2.699e-07, 0.0, -1.0, -3.736e-06, 0.0, -1.0, 3.309e-07, 0.0, -1.0, -2.699e-07, 0.0, -1.0, 3.309e-07, 0.0, -1.0, -5.879e-07, 0.0, -1.0, 1.385e-07, 0.0, -1.0, -2.699e-07, 0.0, -1.0, -5.879e-07, 0.0, -1.0, 0.0, 0.0, -1.0, 0.0, 0.0, -1.0, -2.017e-06, 0.0, -1.0, -5.879e-07, 0.0, -1.0, 0.0, 0.0, -1.0, -2.017e-06, 0.0, -1.0, -2.017e-06, 0.0, -1.0, 0.0, 0.0, -1.0, 0.0, 0.0, -1.0, 0.0, 0.0, -1.0, 0.0, 0.0, -1.0, 1.263e-07, 0.0, -1.0, -2.017e-06, 0.0, -1.0, 0.0, 0.0, -1.0, 1.263e-07, 0.0, -1.0, -5.879e-07, 0.0, -1.0, -2.017e-06, 0.0, -1.0, 1.263e-07, 0.0, -1.0, 1.385e-07, 0.0, -1.0, -5.879e-07, 0.0, -1.0, 1.263e-07, 0.0, -1.0, 1.385e-07, 0.0, -1.0, 1.263e-07, 0.0, -1.0, 0.0, -1.0, 0.0, 0.0, -1.0, 0.0, 0.0, -1.0, 0.0, 0.0, -1.0, 0.0, 0.0, -1.0, 0.0, 0.0, -1.0, 0.0, 0.0, -0.008669, 0.0, -1.0, -0.00867, 0.0, -1.0, -0.02088, 0.0, -0.9998, -0.02088, 0.0, -0.9998, -0.02089, 0.0, -0.9998, -0.008669, 0.0, -1.0, -0.2673, 0.0, -0.9636, -0.2673, 0.0, -0.9636, -0.2574, 0.0, -0.9663, -0.2574, 0.0, -0.9663, -0.2574, 0.0, -0.9663, -0.2673, 0.0, -0.9636, 0.4042, -5.136e-07, -0.9147, 0.4042, -1.671e-06, -0.9147, 0.3114, -1.14e-06, -0.9503, 0.3114, -1.14e-06, -0.9503, 0.3114, 1.537e-06, -0.9503, 0.4042, -5.136e-07, -0.9147, -0.06613, -2.573e-07, -0.9978, -0.06613, -2.55e-07, -0.9978, 0.2087, 5.712e-07, -0.978, 0.2087, 5.712e-07, -0.978, 0.2087, 4.323e-07, -0.978, -0.06613, -2.573e-07, -0.9978, 0.2087, 4.323e-07, -0.978, 0.2087, 5.712e-07, -0.978, 0.4628, 8.676e-07, -0.8865, 0.4628, 8.676e-07, -0.8865, 0.4628, 7.241e-07, -0.8865, 0.2087, 4.323e-07, -0.978, 0.008669, 0.0, -1.0, 0.00867, 0.0, -1.0, 0.02026, 0.0, -0.9998, 0.02026, 0.0, -0.9998, 0.02026, 0.0, -0.9998, 0.008669, 0.0, -1.0, 0.256, -3.253e-08, -0.9667, 0.256, 0.0, -0.9667, 0.2485, -6.102e-07, -0.9686, 0.2485, -6.102e-07, -0.9686, 0.2485, -6.753e-07, -0.9686, 0.256, -3.253e-08, -0.9667, -0.3774, 3.037e-07, -0.9261, -0.3774, 1.068e-06, -0.9261, -0.2975, -7.95e-07, -0.9547, -0.2975, -7.95e-07, -0.9547, -0.2975, -1.013e-06, -0.9547, -0.3774, 3.037e-07, -0.9261, 0.07877, 3.125e-07, -0.9969, 0.07877, 3.257e-07, -0.9969, -0.216, -5.841e-07, -0.9764, -0.216, -5.841e-07, -0.9764, -0.216, -4.355e-07, -0.9764, 0.07877, 3.125e-07, -0.9969, -0.2622, -3.805e-07, -0.965, -0.4751, -7.443e-07, -0.8799, -0.4751, -8.988e-07, -0.8799, -0.4751, -8.988e-07, -0.8799, -0.2622, -3.805e-07, -0.965, -0.2622, -3.805e-07, -0.965, -0.1028, -1.495e-07, -0.9947, -0.2622, -3.805e-07, -0.965, -0.2622, -3.805e-07, -0.965, -0.2622, -3.805e-07, -0.965, -0.1028, -1.495e-07, -0.9947, -0.1028, -1.495e-07, -0.9947, -0.03443, -5.008e-08, -0.9994, -0.1028, -1.495e-07, -0.9947, -0.1028, -1.495e-07, -0.9947, -0.1028, -1.495e-07, -0.9947, -0.03443, -5.008e-08, -0.9994, -0.03443, -5.008e-08, -0.9994, 0.03443, 5.008e-08, -0.9994, -0.03443, -5.008e-08, -0.9994, -0.03443, -5.008e-08, -0.9994, -0.03443, -5.008e-08, -0.9994, 0.03443, 5.008e-08, -0.9994, 0.03443, 5.008e-08, -0.9994, 0.1028, 1.495e-07, -0.9947, 0.03443, 5.008e-08, -0.9994, 0.03443, 5.008e-08, -0.9994, 0.03443, 5.008e-08, -0.9994, 0.1028, 1.495e-07, -0.9947, 0.1028, 1.495e-07, -0.9947, 0.2622, 3.805e-07, -0.965, 0.1028, 1.495e-07, -0.9947, 0.1028, 1.495e-07, -0.9947, 0.1028, 1.495e-07, -0.9947, 0.2622, 3.805e-07, -0.965, 0.2622, 3.805e-07, -0.965, 0.4628, 8.676e-07, -0.8865, 0.2622, 3.805e-07, -0.965, 0.2622, 3.805e-07, -0.965, 0.2622, 3.805e-07, -0.965, 0.4628, 7.241e-07, -0.8865, 0.4628, 8.676e-07, -0.8865, 0.02254, 1.185e-07, -0.9997, -0.06613, -2.55e-07, -0.9978, -0.06613, -2.573e-07, -0.9978, -0.06613, -2.573e-07, -0.9978, 0.02254, 8.241e-08, -0.9997, 0.02254, 1.185e-07, -0.9997, -0.01666, -1.126e-07, -0.9999, 0.07877, 3.257e-07, -0.9969, 0.07877, 3.125e-07, -0.9969, 0.07877, 3.125e-07, -0.9969, -0.01664, -4.78e-08, -0.9999, -0.01666, -1.126e-07, -0.9999, 0.04782, 2.297e-07, -0.9989, 0.02254, 1.185e-07, -0.9997, 0.02254, 8.241e-08, -0.9997, 0.02254, 8.241e-08, -0.9997, 0.04781, 2.089e-07, -0.9989, 0.04782, 2.297e-07, -0.9989, 0.0854, 2.614e-07, -0.9963, 0.04782, 2.297e-07, -0.9989, 0.04781, 2.089e-07, -0.9989, 0.04781, 2.089e-07, -0.9989, 0.08542, 4.281e-07, -0.9963, 0.0854, 2.614e-07, -0.9963, 0.1229, 5.653e-07, -0.9924, 0.0854, 2.614e-07, -0.9963, 0.08542, 4.281e-07, -0.9963, 0.08542, 4.281e-07, -0.9963, 0.123, 5.654e-07, -0.9924, 0.1229, 5.653e-07, -0.9924, 0.1603, 7.928e-07, -0.9871, 0.1229, 5.653e-07, -0.9924, 0.123, 5.654e-07, -0.9924, 0.123, 5.654e-07, -0.9924, 0.1603, -1.763e-06, -0.9871, 0.1603, 7.928e-07, -0.9871, 0.1972, -2.401e-06, -0.9804, 0.1603, 7.928e-07, -0.9871, 0.1603, -1.763e-06, -0.9871, 0.1603, -1.763e-06, -0.9871, 0.1972, -2.705e-06, -0.9804, 0.1972, -2.401e-06, -0.9804, 0.3114, -1.14e-06, -0.9503, 0.1972, -2.401e-06, -0.9804, 0.1972, -2.705e-06, -0.9804, 0.1972, -2.705e-06, -0.9804, 0.3114, 1.537e-06, -0.9503, 0.3114, -1.14e-06, -0.9503, -0.04858, -1.406e-07, -0.9988, -0.01666, -1.126e-07, -0.9999, -0.01664, -4.78e-08, -0.9999, -0.01664, -4.78e-08, -0.9999, -0.04858, -2.032e-07, -0.9988, -0.04858, -1.406e-07, -0.9988, -0.08604, -2.411e-07, -0.9963, -0.04858, -1.406e-07, -0.9988, -0.04858, -2.032e-07, -0.9988, -0.04858, -2.032e-07, -0.9988, -0.08604, -4.493e-07, -0.9963, -0.08604, -2.411e-07, -0.9963, -0.1234, -4.917e-07, -0.9924, -0.08604, -2.411e-07, -0.9963, -0.08604, -4.493e-07, -0.9963, -0.08604, -4.493e-07, -0.9963, -0.1234, -4.918e-07, -0.9924, -0.1234, -4.917e-07, -0.9924, -0.1606, -6.052e-07, -0.987, -0.1234, -4.917e-07, -0.9924, -0.1234, -4.918e-07, -0.9924, -0.1234, -4.918e-07, -0.9924, -0.1606, -4.389e-07, -0.987, -0.1606, -6.052e-07, -0.987, -0.1973, -7.074e-07, -0.9803, -0.1606, -6.052e-07, -0.987, -0.1606, -4.389e-07, -0.987, -0.1606, -4.389e-07, -0.987, -0.1973, -4.59e-07, -0.9803, -0.1973, -7.074e-07, -0.9803, -0.2975, -7.95e-07, -0.9547, -0.1973, -7.074e-07, -0.9803, -0.1973, -4.59e-07, -0.9803, -0.1973, -4.59e-07, -0.9803, -0.2975, -1.013e-06, -0.9547, -0.2975, -7.95e-07, -0.9547, -0.2533, 0.0, -0.9674, -0.2673, 0.0, -0.9636, -0.2673, 0.0, -0.9636, -0.2673, 0.0, -0.9636, -0.2533, 0.0, -0.9674, -0.2533, 0.0, -0.9674, 0.2409, 0.0, -0.9705, 0.256, 0.0, -0.9667, 0.256, -3.253e-08, -0.9667, 0.256, -3.253e-08, -0.9667, 0.2409, 0.0, -0.9705, 0.2409, 0.0, -0.9705, -0.2051, 0.0, -0.9787, -0.2533, 0.0, -0.9674, -0.2533, 0.0, -0.9674, -0.2533, 0.0, -0.9674, -0.2052, 0.0, -0.9787, -0.2051, 0.0, -0.9787, -0.1563, 0.0, -0.9877, -0.2051, 0.0, -0.9787, -0.2052, 0.0, -0.9787, -0.2052, 0.0, -0.9787, -0.1563, 0.0, -0.9877, -0.1563, 0.0, -0.9877, -0.107, 0.0, -0.9943, -0.1563, 0.0, -0.9877, -0.1563, 0.0, -0.9877, -0.1563, 0.0, -0.9877, -0.107, 0.0, -0.9943, -0.107, 0.0, -0.9943, -0.05769, 0.0, -0.9983, -0.107, 0.0, -0.9943, -0.107, 0.0, -0.9943, -0.107, 0.0, -0.9943, -0.0577, 0.0, -0.9983, -0.05769, 0.0, -0.9983, -0.02088, 0.0, -0.9998, -0.05769, 0.0, -0.9983, -0.0577, 0.0, -0.9983, -0.0577, 0.0, -0.9983, -0.02089, 0.0, -0.9998, -0.02088, 0.0, -0.9998, 0.1951, 0.0, -0.9808, 0.2409, 0.0, -0.9705, 0.2409, 0.0, -0.9705, 0.2409, 0.0, -0.9705, 0.1951, 0.0, -0.9808, 0.1951, 0.0, -0.9808, 0.1487, 0.0, -0.9889, 0.1951, 0.0, -0.9808, 0.1951, 0.0, -0.9808, 0.1951, 0.0, -0.9808, 0.1487, 0.0, -0.9889, 0.1487, 0.0, -0.9889, 0.102, 0.0, -0.9948, 0.1487, 0.0, -0.9889, 0.1487, 0.0, -0.9889, 0.1487, 0.0, -0.9889, 0.102, 0.0, -0.9948, 0.102, 0.0, -0.9948, 0.05521, 0.0, -0.9985, 0.102, 0.0, -0.9948, 0.102, 0.0, -0.9948, 0.102, 0.0, -0.9948, 0.05522, 0.0, -0.9985, 0.05521, 0.0, -0.9985, 0.02026, 0.0, -0.9998, 0.05521, 0.0, -0.9985, 0.05522, 0.0, -0.9985, 0.05522, 0.0, -0.9985, 0.02026, 0.0, -0.9998, 0.02026, 0.0, -0.9998])] * 3)])

# ---- objects
ob_light = bpy.data.objects.new('Light', light_light)
ob_camera = bpy.data.objects.new('Camera', cam_camera)
ob_particle_view_01 = bpy.data.objects.new('Particle View 01', None)
ob_shelf = bpy.data.objects.new('Shelf', me_mesh)

# ---- transforms, parenting, visibility, modifiers, constraints
ob_light.location = (4.076, 1.005, 5.904)
ob_light.rotation_euler = (0.6503, 0.05522, 1.866)
ob_light.lock_rotations_4d = False
ob_light.empty_display_type = 'ARROWS'
ob_light.color = (0.0, 0.0, 0.0, 0.0)
ob_light.lineart.crease_threshold = 0.0
ob_camera.location = (7.359, -6.926, 4.958)
ob_camera.rotation_euler = (1.109, 0.0, 0.8149)
ob_camera.lock_rotations_4d = False
ob_camera.empty_display_type = 'ARROWS'
ob_camera.color = (0.0, 0.0, 0.0, 0.0)
ob_camera.display_type = 'WIRE'
ob_camera.lineart.crease_threshold = 0.0
ob_particle_view_01.location = (0.0, 0.0, -0.9622)
ob_particle_view_01.scale = (0.001, 0.001, 0.001)
ob_particle_view_01.color = (0.8, 0.8, 0.8, 1.0)
ob_particle_view_01.lineart.crease_threshold = 0.0
ob_shelf.location = (0.002697, -0.007439, 0.00709)
ob_shelf.rotation_euler = (-2.509e-13, 4.371e-08, 1.571)
ob_shelf.scale = (0.001, 0.001, 0.001)
ob_shelf.color = (0.8, 0.8, 0.8, 1.0)
ob_shelf.lineart.crease_threshold = 0.0

# ---- collection membership
col_collection.objects.link(ob_light)
col_collection.objects.link(ob_camera)
col_collection.objects.link(ob_particle_view_01)
col_collection.objects.link(ob_shelf)

# ---- scene / render settings (as saved in the file)
scene.camera = ob_camera
scene.frame_start = 1; scene.frame_end = 250; scene.frame_set(1)
scene.render.engine = 'BLENDER_EEVEE_NEXT'
scene.render.fps = 30
scene.cycles.use_denoising = False
scene.cycles.samples = 128
scene.cycles.sampling_pattern = 'TABULATED_SOBOL'
scene.cycles.use_adaptive_sampling = False
scene.cycles.use_light_tree = False
scene.view_settings.view_transform = 'Filmic'
bpy.context.view_layer.update()
